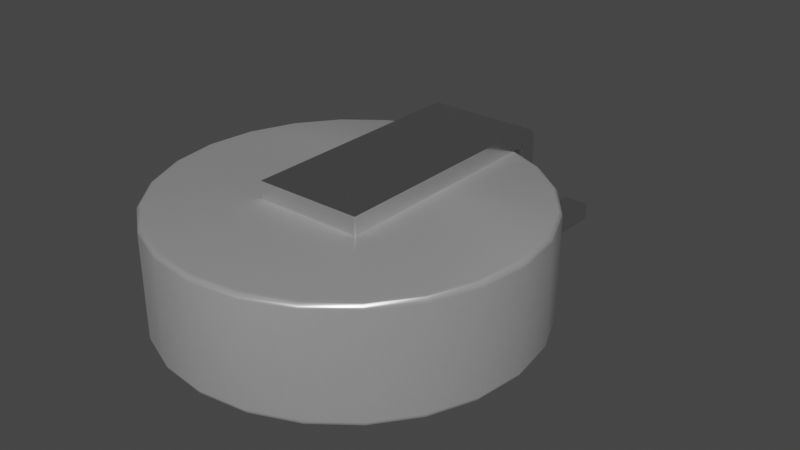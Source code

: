 # Source: MS621FE-FL11E.blend  (saved by Blender 4.1.24; exported with 4.5.12 LTS)
import bpy
from mathutils import Matrix  # noqa: F401  (used for matrix-valued properties, if any)

bpy.ops.wm.read_factory_settings(use_empty=True)
scene = bpy.context.scene
scene.name = 'Scene'

# ---- collections
col_ms621fe_fl11e = bpy.data.collections.new('MS621FE-FL11E'); scene.collection.children.link(col_ms621fe_fl11e)

# ---- materials (node trees are filled in below, after node groups)
mat_aluminum_lathed = bpy.data.materials.new('aluminum_lathed')
mat_aluminum_lathed.alpha_threshold = 0.0
mat_aluminum_lathed.use_transparent_shadow = False
mat_aluminum_lathed.preview_render_type = 'CUBE'
mat_aluminum_lathed.diffuse_color = (0.6, 0.6, 0.6, 1.0)
mat_aluminum_lathed.specular_color = (0.12, 0.12, 0.12)
mat_aluminum_lathed.roughness = 0.5
mat_metal_connector_2 = bpy.data.materials.new('metal_connector_2')
mat_metal_connector_2.alpha_threshold = 0.0
mat_metal_connector_2.use_transparent_shadow = False
mat_metal_connector_2.preview_render_type = 'CUBE'
mat_metal_connector_2.use_preview_world = True
mat_metal_connector_2.diffuse_color = (0.6, 0.6, 0.6, 1.0)
mat_metal_connector_2.specular_color = (0.12, 0.12, 0.12)
mat_metal_connector_2.roughness = 0.5

# ---- node groups
ng_metal_connector_light = bpy.data.node_groups.new('metal_connector_light', 'ShaderNodeTree')
_s = ng_metal_connector_light.interface.new_socket(name='Roughness', in_out='OUTPUT', socket_type='NodeSocketColor')
_s.default_value = (0.8, 0.8, 0.8, 1.0)
_s = ng_metal_connector_light.interface.new_socket(name='Normal', in_out='OUTPUT', socket_type='NodeSocketVector')
_s = ng_metal_connector_light.interface.new_socket(name='Scale', in_out='INPUT', socket_type='NodeSocketFloat')
_s.default_value = 1.0
_s = ng_metal_connector_light.interface.new_socket(name='Detail', in_out='INPUT', socket_type='NodeSocketFloat')
_s.default_value = 10.0
_s.min_value = 0.0
_s.max_value = 15.0
_s = ng_metal_connector_light.interface.new_socket(name='Distort 1', in_out='INPUT', socket_type='NodeSocketFloat')
_s.subtype = 'FACTOR'
_s.default_value = 0.4
_s.min_value = 0.0
_s.max_value = 1.0
_s = ng_metal_connector_light.interface.new_socket(name='Distort 2', in_out='INPUT', socket_type='NodeSocketFloat')
_s.subtype = 'FACTOR'
_s.default_value = 0.05
_s.min_value = 0.0
_s.max_value = 1.0
_s = ng_metal_connector_light.interface.new_socket(name='Roughness', in_out='INPUT', socket_type='NodeSocketFloat')
_s.default_value = 1.0
_s.min_value = 0.0
_s.max_value = 2.0
_s = ng_metal_connector_light.interface.new_socket(name='Bump Strength', in_out='INPUT', socket_type='NodeSocketFloat')
_s.subtype = 'FACTOR'
_s.default_value = 0.01
_s.min_value = 0.0
_s.max_value = 1.0
_s = ng_metal_connector_light.interface.new_socket(name='Brush Scale', in_out='INPUT', socket_type='NodeSocketFloat')
_s.default_value = 5.0
_s.min_value = 1.0
_s.max_value = 1000.0
_N = ng_metal_connector_light.nodes; _L = ng_metal_connector_light.links
n0 = _N.new('NodeGroupOutput'); n0.name = 'Group Output'; n0.location = (2469, 516)
n1 = _N.new('NodeGroupInput'); n1.name = 'Group Input'; n1.location = (-1667, 474)
n1.label = 'Shader'
n2 = _N.new('ShaderNodeTexNoise'); n2.name = 'Noise Texture'; n2.location = (374, 219)
n2.inputs[2].default_value = 3.0
n2.inputs[4].default_value = 1.0
n3 = _N.new('ShaderNodeMapping'); n3.name = 'Mapping'; n3.location = (-797, -188)
n4 = _N.new('ShaderNodeTexCoord'); n4.name = 'Texture Coordinate'; n4.location = (-977, -188)
n5 = _N.new('ShaderNodeTexNoise'); n5.name = 'Noise Texture.001'; n5.location = (81, -40)
n5.inputs[2].default_value = 4.0
n6 = _N.new('ShaderNodeTexVoronoi'); n6.name = 'Voronoi Texture'; n6.location = (-373, -406)
n6.inputs[2].default_value = 1.0
n7 = _N.new('ShaderNodeMix'); n7.name = 'Mix.001'; n7.location = (-181, -172)
n7.data_type = 'RGBA'
n7.blend_type = 'LINEAR_LIGHT'
n8 = _N.new('ShaderNodeValToRGB'); n8.name = 'Color Ramp'; n8.location = (977, 533)
while len(n8.color_ramp.elements) > 1: n8.color_ramp.elements.remove(n8.color_ramp.elements[-1])
n8.color_ramp.elements[0].position = 0.3773; n8.color_ramp.elements[0].color = (0.0, 0.0, 0.0, 1.0)
_e = n8.color_ramp.elements.new(0.6409); _e.color = (0.3185, 0.3185, 0.3185, 1.0)
n9 = _N.new('ShaderNodeBump'); n9.name = 'Bump'; n9.location = (1883, 306)
n9.inputs[1].default_value = 1.0
n9.inputs[2].default_value = 1.0
n10 = _N.new('ShaderNodeHueSaturation'); n10.name = 'Hue/Saturation/Value'; n10.location = (2024, 559)
n11 = _N.new('ShaderNodeMix'); n11.name = 'Mix.003'; n11.location = (1579, 829)
n11.data_type = 'RGBA'
n12 = _N.new('ShaderNodeTexNoise'); n12.name = 'Noise Texture.003'; n12.location = (400, -55)
n12.inputs[8].default_value = 5.0
n13 = _N.new('ShaderNodeMapping'); n13.name = 'Mapping.002'; n13.location = (210, -51)
n13.inputs[2].default_value = (0.0, 0.0, 1.571)
n13.inputs[3].default_value = (80.0, 1.0, 1.0)
n14 = _N.new('ShaderNodeTexCoord'); n14.name = 'Texture Coordinate.002'; n14.location = (30, -51)
n15 = _N.new('ShaderNodeValToRGB'); n15.name = 'Color Ramp.002'; n15.location = (739, -40)
while len(n15.color_ramp.elements) > 1: n15.color_ramp.elements.remove(n15.color_ramp.elements[-1])
n15.color_ramp.elements[0].position = 0.25; n15.color_ramp.elements[0].color = (0.1274, 0.1274, 0.1274, 1.0)
_e = n15.color_ramp.elements.new(0.75); _e.color = (0.3515, 0.3515, 0.3515, 1.0)
n16 = _N.new('NodeFrame'); n16.name = 'Frame.001'; n16.location = (-814, 1053)
n16.label = 'Brushing'
n16.width = 1009
n12.parent = n16
n13.parent = n16
n14.parent = n16
n15.parent = n16
_L.new(n3.outputs[0], n6.inputs[0])
_L.new(n7.outputs[2], n5.inputs[0])
_L.new(n2.outputs[1], n8.inputs[0])
_L.new(n3.outputs[0], n7.inputs[6])
_L.new(n6.outputs[0], n7.inputs[7])
_L.new(n1.outputs[0], n3.inputs[3])
_L.new(n1.outputs[1], n2.inputs[3])
_L.new(n1.outputs[1], n5.inputs[3])
_L.new(n1.outputs[1], n6.inputs[3])
_L.new(n1.outputs[2], n7.inputs[0])
_L.new(n1.outputs[4], n10.inputs[2])
_L.new(n1.outputs[5], n9.inputs[0])
_L.new(n2.outputs[1], n9.inputs[3])
_L.new(n10.outputs[0], n0.inputs[0])
_L.new(n4.outputs[2], n3.inputs[0])
_L.new(n11.outputs[2], n10.inputs[4])
_L.new(n13.outputs[0], n12.inputs[0])
_L.new(n14.outputs[2], n13.inputs[0])
_L.new(n12.outputs[0], n15.inputs[0])
_L.new(n15.outputs[0], n11.inputs[6])
_L.new(n8.outputs[0], n11.inputs[7])
_L.new(n1.outputs[6], n12.inputs[2])
_L.new(n9.outputs[0], n0.inputs[1])
_L.new(n5.outputs[1], n2.inputs[0])
n0.is_active_output = True

# ---- material node trees
mat_aluminum_lathed.use_nodes = True; mat_aluminum_lathed.node_tree.nodes.clear()
_N = mat_aluminum_lathed.node_tree.nodes; _L = mat_aluminum_lathed.node_tree.links
n0 = _N.new('ShaderNodeOutputMaterial'); n0.name = 'Material Output'; n0.location = (311, 300)
n1 = _N.new('ShaderNodeMapping'); n1.name = 'Mapping'; n1.location = (-765, 243)
n1.inputs[3].default_value = (120.4, 1.0, 1.0)
n2 = _N.new('ShaderNodeTexNoise'); n2.name = 'Noise Texture'; n2.location = (-519, 157)
n2.inputs[2].default_value = 60.0
n2.inputs[3].default_value = 16.0
n2.inputs[4].default_value = 0.8542
n2.inputs[8].default_value = 4.0
n3 = _N.new('ShaderNodeTexCoord'); n3.name = 'Texture Coordinate'; n3.location = (-940, 256)
n4 = _N.new('ShaderNodeValToRGB'); n4.name = 'ColorRamp'; n4.location = (-322, 228)
while len(n4.color_ramp.elements) > 1: n4.color_ramp.elements.remove(n4.color_ramp.elements[-1])
n4.color_ramp.elements[0].position = 0.05909; n4.color_ramp.elements[0].color = (0.0, 0.0, 0.0, 1.0)
_e = n4.color_ramp.elements.new(0.6); _e.color = (1.0, 1.0, 1.0, 1.0)
n5 = _N.new('ShaderNodeBsdfPrincipled'); n5.name = 'Principled BSDF'; n5.location = (36, 293)
n5.distribution = 'GGX'
n5.subsurface_method = 'BURLEY'
n5.inputs[1].default_value = 0.6955
n5.inputs[2].default_value = 0.2841
n5.inputs[3].default_value = 1.45
n5.inputs[13].default_value = 0.7841
n5.inputs[15].default_value = 0.6386
n5.inputs[16].default_value = 0.1205
n5.inputs[20].default_value = 0.0
n5.inputs[27].default_value = (0.0, 0.0, 0.0, 1.0)
n5.inputs[28].default_value = 1.0
_L.new(n5.outputs[0], n0.inputs[0])
_L.new(n1.outputs[0], n2.inputs[0])
_L.new(n2.outputs[1], n4.inputs[0])
_L.new(n4.outputs[0], n5.inputs[0])
_L.new(n3.outputs[2], n1.inputs[0])
n0.is_active_output = True
mat_metal_connector_2.use_nodes = True; mat_metal_connector_2.node_tree.nodes.clear()
_N = mat_metal_connector_2.node_tree.nodes; _L = mat_metal_connector_2.node_tree.links
n0 = _N.new('ShaderNodeOutputMaterial'); n0.name = 'Material Output'; n0.location = (1654, 364)
n1 = _N.new('ShaderNodeGroup'); n1.name = 'Group'; n1.location = (689, 217)
n1.width = 229
n1.node_tree = ng_metal_connector_light
n1.inputs[0].default_value = 10.0
n1.inputs[1].default_value = 10.0
n1.inputs[2].default_value = 0.2
n1.inputs[3].default_value = 0.01
n1.inputs[4].default_value = 1.0
n1.inputs[5].default_value = 0.025
n1.inputs[6].default_value = 10.0
n2 = _N.new('ShaderNodeBsdfPrincipled'); n2.name = 'Principled BSDF'; n2.location = (1098, 282)
n2.inputs[0].default_value = (0.8024, 0.8024, 0.8024, 1.0)
n2.inputs[1].default_value = 1.0
_L.new(n1.outputs[0], n2.inputs[2])
_L.new(n1.outputs[1], n2.inputs[5])
_L.new(n2.outputs[0], n0.inputs[0])
n0.is_active_output = True

# ---- world
world_world = bpy.data.worlds.new('World'); scene.world = world_world
world_world.use_nodes = True; world_world.node_tree.nodes.clear()
_N = world_world.node_tree.nodes; _L = world_world.node_tree.links
n0 = _N.new('ShaderNodeOutputWorld'); n0.name = 'World Output'; n0.location = (300, 300)
n1 = _N.new('ShaderNodeBackground'); n1.name = 'Background'; n1.location = (10, 300)
n1.inputs[0].default_value = (0.05088, 0.05088, 0.05088, 1.0)
_L.new(n1.outputs[0], n0.inputs[0])
n0.is_active_output = True
world_world.color = (0.05088, 0.05088, 0.05088)
world_world.use_sun_shadow = False
world_world.sun_shadow_jitter_overblur = 0.0

# ---- meshes
me_ms621fe_fl11e = bpy.data.meshes.new('MS621FE-FL11E')
me_ms621fe_fl11e.from_pydata([(-0.9766, 2.556, 2.375), (0.5234, 2.556, 3.576e-07), (-0.4766, 2.556, 2.384e-07), (0.5234, 4.656, 0.325), (0.5234, 2.556, 0.325), (-0.4766, 4.656, 0.325), (1.023, 4.656, 1.192e-07), (-0.4766, 2.556, 0.325), (-0.9766, 4.656, 0.325), (1.023, 4.656, 0.325), (1.023, 2.556, 0.325), (-0.9766, 2.513, 2.538), (-0.9766, 2.394, 2.656), (1.023, 2.461, 2.605), (1.023, 2.513, 2.538), (-0.9766, 2.545, 2.459), (-0.9766, 2.461, 2.605), (-0.9766, 2.315, 2.689), (-0.9766, 2.556, 0.325), (-0.9766, 4.656, 0.0), (-0.9766, -2.244, 5.96e-07), (-0.9766, -2.244, 2.375), (-0.9766, -2.244, 2.7), (-0.9766, 2.231, 2.7), (1.023, 2.231, 2.375), (-0.9766, 2.231, 2.375), (-0.9766, 2.231, 0.325), (1.023, 2.231, 0.325), (-0.9766, -2.244, 0.325), (1.023, -2.244, 0.325), (1.023, -2.244, 7.153e-07), (1.023, 2.231, 2.7), (1.023, 2.315, 2.689), (1.023, 2.394, 2.656), (1.023, 2.545, 2.459), (1.023, 2.556, 2.375), (1.023, -2.244, 2.7), (1.023, -2.244, 2.375), (0.5234, 4.656, 1.192e-07), (-0.4766, 4.656, 0.0), (0.8775, -4.431, 0.325), (2.357, -3.577, 0.325), (3.361, -1.244, 0.3334), (2.428, -3.648, 0.425), (1.723, -4.188, 0.425), (-2.921, -2.944, 0.425), (-3.261, -2.124, 0.425), (-3.261, -0.3637, 0.425), (-2.921, 0.4563, 0.425), (-1.677, 1.701, 0.425), (1.723, 1.701, 0.425), (2.428, 1.16, 0.425), (2.968, 0.4563, 0.425), (3.308, -0.3637, 0.425), (3.323, -1.244, 0.325), (3.402, -1.244, 0.3646), (3.42, -1.244, 0.3991), (2.357, 1.09, 0.325), (1.673, 1.614, 0.325), (0.8775, 1.944, 0.325), (-2.31, 1.09, 0.325), (-3.277, -1.244, 0.325), (-2.834, -2.894, 0.325), (3.304, -2.123, 0.3991), (3.279, -2.116, 0.3543), (3.236, -2.104, 0.3284), (2.965, -2.942, 0.3991), (2.943, -2.929, 0.3543), (2.904, -2.907, 0.3284), (2.425, -3.645, 0.3991), (2.407, -3.627, 0.3543), (2.375, -3.595, 0.3284), (1.722, -4.185, 0.3991), (1.709, -4.163, 0.3543), (1.686, -4.124, 0.3284), (0.9025, -4.525, 0.3991), (0.8958, -4.5, 0.3543), (0.8842, -4.456, 0.3284), (0.02342, -4.64, 0.3991), (0.02342, -4.614, 0.3543), (0.02342, -4.57, 0.3284), (-0.8557, -4.525, 0.3991), (-0.849, -4.5, 0.3543), (-0.8374, -4.456, 0.3284), (-1.675, -4.185, 0.3991), (-1.662, -4.163, 0.3543), (-1.64, -4.124, 0.3284), (-2.378, -3.645, 0.3991), (-2.36, -3.627, 0.3543), (-2.328, -3.595, 0.3284), (-2.918, -2.942, 0.3991), (-2.896, -2.929, 0.3543), (-2.857, -2.907, 0.3284), (-3.257, -2.123, 0.3991), (-3.232, -2.116, 0.3543), (-3.189, -2.104, 0.3284), (-3.373, -1.244, 0.3991), (-3.347, -1.244, 0.3543), (-3.302, -1.244, 0.3284), (-3.257, -0.3646, 0.3991), (-3.232, -0.3713, 0.3543), (-3.189, -0.3829, 0.3284), (-2.918, 0.4546, 0.3991), (-2.896, 0.4417, 0.3543), (-2.857, 0.4192, 0.3284), (-2.378, 1.158, 0.3991), (-2.36, 1.14, 0.3543), (-2.328, 1.108, 0.3284), (-1.675, 1.698, 0.3991), (-1.662, 1.675, 0.3543), (-1.64, 1.637, 0.3284), (-0.8557, 2.037, 0.3991), (-0.849, 2.012, 0.3543), (-0.8374, 1.969, 0.3284), (0.02342, 2.153, 0.3991), (0.02342, 2.127, 0.3543), (0.02342, 2.082, 0.3284), (0.9025, 2.037, 0.3991), (0.8958, 2.012, 0.3543), (0.8842, 1.969, 0.3284), (1.722, 1.698, 0.3991), (1.709, 1.675, 0.3543), (1.686, 1.637, 0.3284), (2.425, 1.158, 0.3991), (2.407, 1.14, 0.3543), (2.375, 1.108, 0.3284), (2.965, 0.4546, 0.3991), (2.943, 0.4417, 0.3543), (2.904, 0.4192, 0.3284), (3.304, -0.3646, 0.3991), (3.279, -0.3713, 0.3543), (3.236, -0.3829, 0.3284), (-0.8566, -4.528, 0.425), (-1.677, -4.188, 0.425), (-2.381, -3.648, 0.425), (-3.377, -1.244, 0.425), (-2.381, 1.16, 0.425), (-0.8566, 2.04, 0.425), (0.02342, 2.156, 0.425), (0.9034, 2.04, 0.425), (3.423, -1.244, 0.425), (3.308, -0.3637, 2.275), (0.9034, 2.04, 2.275), (-1.677, 1.701, 2.275), (-3.261, -0.3637, 2.275), (-3.261, -2.124, 2.275), (-2.921, -2.944, 2.275), (-1.677, -4.188, 2.275), (-0.8566, -4.528, 2.275), (2.428, -3.648, 2.275), (0.02342, -4.644, 0.425), (3.308, -2.124, 0.425), (2.968, -2.944, 0.425), (0.9034, -4.528, 0.425), (0.02342, -4.544, 0.325), (1.673, -4.102, 0.325), (2.881, -2.894, 0.325), (3.211, -2.098, 0.325), (3.211, -0.3896, 0.325), (2.881, 0.4063, 0.325), (0.02342, 2.056, 0.325), (-0.8307, 1.944, 0.325), (-1.627, 1.614, 0.325), (-2.834, 0.4063, 0.325), (-3.164, -0.3896, 0.325), (-3.164, -2.098, 0.325), (-2.31, -3.577, 0.325), (-1.627, -4.102, 0.325), (-0.8307, -4.431, 0.325), (2.968, 0.4563, 2.275), (2.428, 1.16, 2.275), (1.723, 1.701, 2.275), (0.02342, 2.156, 2.275), (-0.8566, 2.04, 2.275), (-2.381, 1.16, 2.275), (-2.921, 0.4563, 2.275), (-3.377, -1.244, 2.275), (-2.381, -3.648, 2.275), (0.02342, -4.644, 2.275), (0.9034, -4.528, 2.275), (1.723, -4.188, 2.275), (2.968, -2.944, 2.275), (3.308, -2.124, 2.275), (3.423, -1.244, 2.275), (3.42, -1.244, 2.301), (3.384, -1.244, 2.354), (3.336, -1.244, 2.373), (2.881, -2.894, 2.375), (2.357, -3.577, 2.375), (0.8775, -4.431, 2.375), (0.02342, -4.544, 2.375), (-0.8307, -4.431, 2.375), (-1.627, -4.102, 2.375), (-2.31, -3.577, 2.375), (-3.164, -2.098, 2.375), (-3.277, -1.244, 2.375), (-0.8307, 1.944, 2.375), (0.8775, 1.944, 2.375), (2.357, 1.09, 2.375), (2.881, 0.4063, 2.375), (3.41, -1.244, 2.325), (3.259, -2.111, 2.362), (3.295, -2.12, 2.325), (3.304, -2.123, 2.301), (2.925, -2.919, 2.362), (2.956, -2.937, 2.325), (2.965, -2.942, 2.301), (2.392, -3.613, 2.362), (2.418, -3.638, 2.325), (2.425, -3.645, 2.301), (1.698, -4.145, 2.362), (1.717, -4.177, 2.325), (1.722, -4.185, 2.301), (0.8905, -4.48, 2.362), (0.8999, -4.515, 2.325), (0.9025, -4.525, 2.301), (0.02342, -4.594, 2.362), (0.02342, -4.63, 2.325), (0.02342, -4.64, 2.301), (-0.8436, -4.48, 2.362), (-0.8531, -4.515, 2.325), (-0.8557, -4.525, 2.301), (-1.652, -4.145, 2.362), (-1.67, -4.177, 2.325), (-1.675, -4.185, 2.301), (-2.345, -3.613, 2.362), (-2.371, -3.638, 2.325), (-2.378, -3.645, 2.301), (-2.878, -2.919, 2.362), (-2.909, -2.937, 2.325), (-2.918, -2.942, 2.301), (-3.212, -2.111, 2.362), (-3.248, -2.12, 2.325), (-3.257, -2.123, 2.301), (-3.327, -1.244, 2.362), (-3.363, -1.244, 2.325), (-3.373, -1.244, 2.301), (-3.212, -0.3767, 2.362), (-3.248, -0.3672, 2.325), (-3.257, -0.3646, 2.301), (-2.878, 0.4313, 2.362), (-2.909, 0.4496, 2.325), (-2.918, 0.4546, 2.301), (-2.345, 1.125, 2.362), (-2.371, 1.151, 2.325), (-2.378, 1.158, 2.301), (-1.652, 1.657, 2.362), (-1.67, 1.689, 2.325), (-1.675, 1.698, 2.301), (-0.8436, 1.992, 2.362), (-0.8531, 2.028, 2.325), (-0.8557, 2.037, 2.301), (0.02342, 2.106, 2.362), (0.02342, 2.143, 2.325), (0.02342, 2.153, 2.301), (0.8905, 1.992, 2.362), (0.8999, 2.028, 2.325), (0.9025, 2.037, 2.301), (1.698, 1.657, 2.362), (1.717, 1.689, 2.325), (1.722, 1.698, 2.301), (2.392, 1.125, 2.362), (2.418, 1.151, 2.325), (2.425, 1.158, 2.301), (2.925, 0.4313, 2.362), (2.956, 0.4496, 2.325), (2.965, 0.4546, 2.301), (3.259, -0.3767, 2.362), (3.295, -0.3672, 2.325), (3.304, -0.3646, 2.301), (3.211, -2.098, 2.375), (1.673, -4.102, 2.375), (-2.834, -2.894, 2.375), (-3.164, -0.3896, 2.375), (-2.834, 0.4063, 2.375), (-2.31, 1.09, 2.375), (-1.627, 1.614, 2.375), (0.02342, 2.056, 2.375), (1.673, 1.614, 2.375), (3.211, -0.3896, 2.375)], [], [(76, 79, 80, 77), (101, 164, 61, 98), (7, 18, 0, 35, 10, 4, 1, 2), (74, 155, 41, 71), (58, 122, 125, 57), (71, 68, 67, 70), (208, 205, 204, 207), (3, 9, 6, 38), (0, 15, 34, 35), (39, 5, 7, 2), (255, 252, 277, 197), (26, 27, 24, 25), (11, 16, 13, 14), (180, 212, 215, 179), (262, 259, 258, 261), (213, 216, 217, 214), (77, 74, 73, 76), (23, 17, 12, 16, 11, 15, 0, 18, 8, 19, 20, 28, 26, 25, 21, 22), (205, 208, 209, 206), (212, 209, 208, 211), (95, 92, 91, 94), (27, 26, 28, 29), (33, 32, 31, 36, 37, 24, 27, 29, 30, 6, 9, 10, 35, 34, 14, 13), (265, 268, 269, 266), (225, 228, 229, 226), (115, 112, 111, 114), (20, 30, 29, 28), (20, 19, 39, 2, 1, 38, 6, 30), (237, 240, 241, 238), (241, 244, 245, 242), (268, 267, 185, 200), (82, 85, 86, 83), (186, 270, 201, 185), (117, 114, 138, 139), (78, 75, 153, 150), (207, 204, 187, 188), (69, 72, 73, 70), (228, 225, 193, 272), (82, 79, 78, 81), (192, 193, 225, 222), (8, 5, 39, 19), (120, 117, 139, 50), (243, 246, 247, 244), (253, 256, 257, 254), (43, 152, 181, 149), (269, 184, 183, 141), (75, 78, 79, 76), (145, 233, 236, 176), (25, 24, 37, 21), (214, 211, 210, 213), (172, 142, 139, 138), (235, 232, 231, 234), (4, 10, 9, 3), (54, 42, 65, 157), (249, 252, 253, 250), (17, 23, 31, 32), (183, 184, 203, 182), (239, 236, 235, 238), (244, 241, 240, 243), (219, 216, 190, 191), (96, 99, 100, 97), (110, 162, 60, 107), (64, 67, 68, 65), (134, 45, 90, 87), (214, 217, 218, 215), (66, 63, 151, 152), (160, 116, 119, 59), (54, 158, 131, 42), (252, 249, 196, 277), (99, 96, 135, 47), (109, 112, 113, 110), (123, 120, 50, 51), (75, 72, 44, 153), (203, 184, 200, 202), (74, 71, 70, 73), (104, 163, 164, 101), (49, 136, 174, 143), (92, 62, 166, 89), (266, 263, 262, 265), (220, 217, 216, 219), (98, 95, 94, 97), (221, 218, 217, 220), (170, 169, 52, 51), (87, 84, 133, 134), (129, 126, 52, 53), (226, 223, 222, 225), (81, 78, 150, 132), (126, 123, 51, 52), (89, 86, 85, 88), (232, 229, 228, 231), (84, 81, 132, 133), (105, 108, 109, 106), (259, 256, 255, 258), (173, 251, 254, 172), (118, 121, 122, 119), (142, 257, 260, 171), (223, 220, 219, 222), (140, 56, 129, 53), (114, 111, 137, 138), (174, 245, 248, 143), (48, 47, 144, 175), (102, 99, 47, 48), (98, 61, 165, 95), (183, 182, 151, 140), (182, 181, 152, 151), (137, 49, 143, 173), (97, 94, 93, 96), (111, 108, 49, 137), (261, 258, 278, 198), (162, 110, 113, 161), (199, 279, 267, 264), (64, 55, 56, 63), (119, 116, 115, 118), (65, 42, 55, 64), (107, 60, 163, 104), (94, 91, 90, 93), (12, 17, 32, 33), (76, 73, 72, 75), (40, 77, 80, 154), (266, 169, 170, 263), (45, 134, 177, 146), (254, 251, 250, 253), (178, 148, 132, 150), (242, 239, 238, 241), (194, 195, 234, 231), (44, 43, 149, 180), (167, 86, 89, 166), (180, 179, 153, 44), (258, 255, 197, 278), (212, 180, 149, 209), (154, 80, 83, 168), (148, 221, 224, 147), (136, 48, 175, 174), (124, 121, 120, 123), (86, 167, 168, 83), (150, 153, 179, 178), (202, 205, 206, 203), (246, 249, 250, 247), (112, 115, 116, 113), (171, 170, 51, 50), (108, 105, 136, 49), (248, 245, 244, 247), (18, 7, 5, 8), (1, 4, 3, 38), (157, 156, 41, 155, 40, 154, 168, 167, 166, 62, 165, 61, 164, 163, 60, 162, 161, 160, 59, 58, 57, 159, 158, 54), (240, 237, 273, 274), (147, 224, 227, 177), (274, 275, 243, 240), (267, 279, 186, 185), (131, 130, 55, 42), (211, 214, 215, 212), (46, 135, 96, 93), (59, 119, 122, 58), (173, 172, 138, 137), (211, 208, 207, 210), (131, 158, 159, 128), (201, 204, 205, 202), (15, 11, 14, 34), (133, 132, 148, 147), (222, 219, 191, 192), (177, 227, 230, 146), (36, 22, 21, 37), (143, 248, 251, 173), (142, 171, 50, 139), (92, 89, 88, 91), (118, 115, 114, 117), (99, 102, 103, 100), (210, 207, 188, 271), (22, 36, 31, 23), (156, 68, 71, 41), (97, 100, 101, 98), (112, 109, 108, 111), (100, 103, 104, 101), (256, 259, 260, 257), (216, 213, 189, 190), (130, 127, 126, 129), (179, 215, 218, 178), (249, 246, 276, 196), (47, 135, 176, 144), (213, 210, 271, 189), (220, 223, 224, 221), (91, 88, 87, 90), (103, 106, 107, 104), (79, 82, 83, 80), (246, 243, 275, 276), (223, 226, 227, 224), (128, 125, 124, 127), (140, 151, 63, 56), (117, 120, 121, 118), (93, 90, 45, 46), (252, 255, 256, 253), (70, 67, 66, 69), (84, 87, 88, 85), (232, 235, 236, 233), (116, 160, 161, 113), (176, 236, 239, 144), (95, 165, 62, 92), (46, 45, 146, 145), (127, 130, 131, 128), (263, 260, 259, 262), (233, 230, 229, 232), (233, 145, 146, 230), (157, 65, 68, 156), (67, 64, 63, 66), (144, 239, 242, 175), (155, 74, 77, 40), (125, 122, 121, 124), (178, 218, 221, 148), (85, 82, 81, 84), (264, 261, 198, 199), (69, 66, 152, 43), (72, 69, 43, 44), (263, 170, 171, 260), (238, 235, 234, 237), (230, 227, 226, 229), (206, 181, 182, 203), (135, 46, 145, 176), (53, 52, 169, 141), (16, 12, 33, 13), (105, 102, 48, 136), (231, 228, 272, 194), (268, 265, 264, 267), (134, 133, 147, 177), (175, 242, 245, 174), (172, 254, 257, 142), (128, 159, 57, 125), (261, 264, 265, 262), (209, 149, 181, 206), (204, 201, 270, 187), (185, 201, 202, 200), (127, 124, 123, 126), (195, 273, 237, 234), (247, 250, 251, 248), (189, 271, 188, 187, 270, 186, 279, 199, 198, 278, 197, 277, 196, 276, 275, 274, 273, 195, 194, 272, 193, 192, 191, 190), (140, 53, 141, 183), (269, 268, 200, 184), (169, 266, 269, 141), (110, 107, 106, 109), (102, 105, 106, 103), (130, 129, 56, 55)])
me_ms621fe_fl11e.polygons.foreach_set('use_smooth', [True] * 240)
me_ms621fe_fl11e.polygons.foreach_set('material_index', [0, 0, 1, 0, 0, 0, 0, 1, 1, 1, 0, 1, 1, 0, 0, 0, 0, 1, 0, 0, 0, 1, 1, 0, 0, 0, 1, 1, 0, 0, 0, 0, 0, 0, 0, 0, 0, 0, 0, 0, 1, 0, 0, 0, 0, 0, 0, 0, 1, 0, 0, 0, 1, 0, 0, 1, 0, 0, 0, 0, 0, 0, 0, 0, 0, 0, 0, 0, 0, 0, 0, 0, 0, 0, 0, 0, 0, 0, 0, 0, 0, 0, 0, 0, 0, 0, 0, 0, 0, 0, 0, 0, 0, 0, 0, 0, 0, 0, 0, 0, 0, 0, 0, 0, 0, 0, 0, 0, 0, 0, 0, 0, 0, 0, 0, 0, 1, 0, 0, 0, 0, 0, 0, 0, 0, 0, 0, 0, 0, 0, 0, 0, 0, 0, 0, 0, 0, 0, 0, 0, 0, 0, 1, 1, 0, 0, 0, 0, 0, 0, 0, 0, 0, 0, 0, 0, 0, 1, 0, 0, 0, 1, 0, 0, 0, 0, 0, 0, 1, 0, 0, 0, 0, 0, 0, 0, 0, 0, 0, 0, 0, 0, 0, 0, 0, 0, 0, 0, 0, 0, 0, 0, 0, 0, 0, 0, 0, 0, 0, 0, 0, 0, 0, 0, 0, 0, 0, 0, 0, 0, 0, 0, 0, 0, 0, 0, 0, 0, 1, 0, 0, 0, 0, 0, 0, 0, 0, 0, 0, 0, 0, 0, 0, 0, 0, 0, 0, 0, 0, 0])
_k = set([(0, 15), (0, 18), (1, 2), (1, 4), (1, 38), (2, 7), (2, 39), (3, 4), (3, 9), (3, 38), (4, 10), (5, 7), (5, 8), (5, 39), (6, 9), (6, 30), (6, 38), (7, 18), (8, 18), (8, 19), (9, 10), (10, 35), (11, 15), (11, 16), (12, 16), (12, 17), (13, 14), (13, 33), (14, 34), (17, 23), (19, 20), (19, 39), (20, 28), (20, 30), (21, 22), (21, 25), (21, 37), (22, 23), (22, 36), (24, 25), (24, 27), (24, 37), (25, 26), (26, 27), (26, 28), (27, 29), (28, 29), (29, 30), (31, 32), (31, 36), (32, 33), (34, 35), (36, 37)])
me_ms621fe_fl11e.attributes.new('sharp_edge', 'BOOLEAN', 'EDGE').data.foreach_set('value', [ (min(e.vertices), max(e.vertices)) in _k for e in me_ms621fe_fl11e.edges])
_uv = me_ms621fe_fl11e.uv_layers.new(name='UVMap')
_uv.uv.foreach_set('vector', [0.619, 0.03077, 0.4944, 0.01436, 0.4944, 0.02076, 0.6174, 0.03695, 0.03538, 0.6189, 0.03895, 0.618, 0.02289, 0.496, 0.01919, 0.496, 0.2198, 0.6352, 0.1758, 0.6352, 0.1758, 0.8154, 0.3516, 0.8154, 0.3516, 0.6352, 0.3077, 0.6352, 0.3077, 0.6066, 0.2198, 0.6066, 0.732, 0.08443, 0.7301, 0.08763, 0.8278, 0.1626, 0.8304, 0.1599, 0.7301, 0.9043, 0.732, 0.9075, 0.8304, 0.832, 0.8278, 0.8294, 0.8304, 0.1599, 0.9059, 0.2584, 0.9115, 0.2552, 0.8349, 0.1554, 0.8365, 0.1538, 0.9134, 0.254, 0.9089, 0.2566, 0.8328, 0.1575, 0.4088, 0.8308, 0.4088, 0.7868, 0.3802, 0.7868, 0.3802, 0.8308, 0.1758, 0.8154, 0.1758, 0.8228, 0.3516, 0.8228, 0.3516, 0.8154, 0.6154, 0.6066, 0.644, 0.6066, 0.644, 0.7912, 0.6154, 0.7912, 0.6183, 0.9583, 0.4944, 0.9746, 0.4944, 0.9675, 0.6164, 0.9514, 0.3516, 0.6066, 0.5275, 0.6066, 0.5275, 0.7868, 0.3516, 0.7868, 0.1758, 0.8297, 0.1758, 0.8356, 0.3516, 0.8356, 0.3516, 0.8297, 0.7373, 0.07525, 0.737, 0.07568, 0.62, 0.02719, 0.6201, 0.02672, 0.8365, 0.8381, 0.7363, 0.915, 0.7337, 0.9105, 0.8328, 0.8344, 0.6183, 0.03362, 0.4944, 0.01732, 0.4944, 0.01209, 0.6196, 0.02857, 0.6174, 0.03695, 0.732, 0.08443, 0.7352, 0.07888, 0.619, 0.03077, 0.2374, 0.2132, 0.2364, 0.2058, 0.2335, 0.1989, 0.229, 0.193, 0.2231, 0.1884, 0.2162, 0.1856, 0.2088, 0.1846, 0.02857, 0.1846, 0.02857, -1.249e-09, 1.808e-08, -7.902e-16, 8.075e-08, 0.6066, 0.02857, 0.6066, 0.02857, 0.2132, 0.2088, 0.2132, 0.2088, 0.6066, 0.2374, 0.6066, 0.9134, 0.254, 0.8365, 0.1538, 0.8375, 0.1528, 0.9147, 0.2533, 0.737, 0.07568, 0.8375, 0.1528, 0.8365, 0.1538, 0.7363, 0.07691, 0.03538, 0.373, 0.08285, 0.2584, 0.07731, 0.2552, 0.02919, 0.3713, 0.8264, 0.807, 0.6505, 0.807, 0.6505, 0.4136, 0.8264, 0.4136, 0.4709, 0.1989, 0.4738, 0.2058, 0.4747, 0.2132, 0.4747, 0.6066, 0.4462, 0.6066, 0.4462, 0.2132, 0.2659, 0.2132, 0.2659, 0.6066, 0.2374, 0.6066, 0.2374, -1.038e-08, 0.2659, -1.162e-08, 0.2659, 0.1846, 0.4462, 0.1846, 0.4535, 0.1856, 0.4604, 0.1884, 0.4664, 0.193, 0.9134, 0.7379, 0.9618, 0.6212, 0.9632, 0.6216, 0.9147, 0.7386, 0.1559, 0.1575, 0.07987, 0.2566, 0.07534, 0.254, 0.1522, 0.1538, 0.4944, 0.9776, 0.3697, 0.9612, 0.3688, 0.9647, 0.4944, 0.9813, 0.8549, 0.1846, 0.8549, 0.3604, 0.8264, 0.3604, 0.8264, 0.1846, 0.4747, 0.0, 0.4747, 0.6066, 0.5187, 0.6066, 0.5187, 0.422, 0.6066, 0.422, 0.6066, 0.6066, 0.6505, 0.6066, 0.6505, 3.616e-08, 0.03205, 0.6198, 0.07987, 0.7353, 0.07534, 0.7379, 0.027, 0.6212, 0.07534, 0.7379, 0.1522, 0.8381, 0.1512, 0.8391, 0.0741, 0.7386, 0.9618, 0.6212, 0.9567, 0.6198, 0.9745, 0.496, 0.9783, 0.496, 0.3697, 0.03077, 0.2536, 0.07888, 0.2568, 0.08443, 0.3714, 0.03695, 0.9677, 0.496, 0.9498, 0.3739, 0.9567, 0.3721, 0.9745, 0.496, 0.62, 0.9647, 0.4944, 0.9813, 0.4944, 0.9817, 0.6201, 0.9652, 0.4944, 0.01066, 0.62, 0.02719, 0.6201, 0.02672, 0.4944, 0.01017, 0.8328, 0.1575, 0.9089, 0.2566, 0.9027, 0.2602, 0.8278, 0.1626, 0.8375, 0.1528, 0.737, 0.07568, 0.7352, 0.07888, 0.8349, 0.1554, 0.07987, 0.2566, 0.1559, 0.1575, 0.161, 0.1626, 0.08605, 0.2602, 0.3697, 0.03077, 0.4944, 0.01436, 0.4944, 0.01066, 0.3688, 0.02719, 0.2586, 0.08763, 0.161, 0.1626, 0.1559, 0.1575, 0.2551, 0.08144, 0.3802, 0.8308, 0.3802, 0.7868, 0.3516, 0.7868, 0.3516, 0.8308, 0.737, 0.9162, 0.62, 0.9647, 0.6201, 0.9652, 0.7373, 0.9167, 0.1559, 0.8344, 0.2551, 0.9105, 0.2524, 0.915, 0.1522, 0.8381, 0.4944, 0.9798, 0.6196, 0.9633, 0.62, 0.9647, 0.4944, 0.9813, 0.8139, 0.1764, 0.8858, 0.27, 0.9151, 0.2531, 0.8379, 0.1525, 0.9632, 0.6216, 0.9797, 0.496, 0.9802, 0.496, 0.9636, 0.6217, 0.62, 0.02719, 0.4944, 0.01066, 0.4944, 0.01436, 0.619, 0.03077, 0.02515, 0.3702, 0.02562, 0.3704, 0.009085, 0.496, 0.008598, 0.496, 1.808e-08, 1.0, 0.1758, 1.0, 0.1758, 0.6066, 9.039e-08, 0.6066, 0.6196, 0.02857, 0.7363, 0.07691, 0.7337, 0.08144, 0.6183, 0.03362, 0.4944, 0.9817, 0.6201, 0.9652, 0.6114, 0.9325, 0.4944, 0.9479, 0.01051, 0.496, 0.027, 0.3707, 0.03205, 0.3721, 0.01574, 0.496, 0.5275, 0.6066, 0.5714, 0.6066, 0.5714, 0.7912, 0.5275, 0.7912, 0.9659, 0.496, 0.9713, 0.496, 0.9534, 0.373, 0.9498, 0.3739, 0.3705, 0.9583, 0.4944, 0.9746, 0.4944, 0.9798, 0.3692, 0.9633, 0.6505, 0.4008, 0.6505, 0.3934, 0.8264, 0.3934, 0.8264, 0.4008, 0.9802, 0.496, 0.9797, 0.496, 0.9632, 0.3704, 0.9636, 0.3702, 0.02562, 0.6216, 0.009085, 0.496, 0.01051, 0.496, 0.027, 0.6212, 0.1522, 0.8381, 0.07534, 0.7379, 0.07987, 0.7353, 0.1559, 0.8344, 0.3705, 0.03362, 0.4944, 0.01732, 0.4944, 0.02446, 0.3724, 0.04052, 0.009085, 0.496, 0.02562, 0.6216, 0.02919, 0.6206, 0.01278, 0.496, 0.2568, 0.9075, 0.2586, 0.9043, 0.161, 0.8294, 0.1584, 0.832, 0.9596, 0.3713, 0.9115, 0.2552, 0.9059, 0.2584, 0.9534, 0.373, 0.1509, 0.1525, 0.07368, 0.2531, 0.0741, 0.2533, 0.1512, 0.1528, 0.6196, 0.02857, 0.4944, 0.01209, 0.4944, 0.01066, 0.62, 0.02719, 0.9147, 0.2533, 0.9632, 0.3704, 0.9636, 0.3702, 0.9151, 0.2531, 0.4944, 0.9675, 0.4944, 0.9712, 0.6174, 0.955, 0.6164, 0.9514, 0.9659, 0.496, 0.9498, 0.618, 0.9534, 0.6189, 0.9713, 0.496, 0.4944, 0.9746, 0.3705, 0.9583, 0.3724, 0.9514, 0.4944, 0.9675, 0.02562, 0.6216, 0.009085, 0.496, 0.008598, 0.496, 0.02515, 0.6217, 0.2536, 0.913, 0.3697, 0.9612, 0.3714, 0.955, 0.2568, 0.9075, 0.8375, 0.8391, 0.737, 0.9162, 0.7373, 0.9167, 0.8379, 0.8395, 0.62, 0.02719, 0.737, 0.07568, 0.7373, 0.07525, 0.6201, 0.02672, 0.9632, 0.3704, 0.9797, 0.496, 0.9783, 0.496, 0.9618, 0.3707, 0.732, 0.08443, 0.8304, 0.1599, 0.8349, 0.1554, 0.7352, 0.07888, 0.08285, 0.7336, 0.08605, 0.7317, 0.03895, 0.618, 0.03538, 0.6189, 0.2684, 0.8873, 0.1748, 0.8155, 0.1509, 0.8395, 0.2515, 0.9167, 0.08285, 0.2584, 0.08605, 0.2602, 0.161, 0.1626, 0.1584, 0.1599, 0.9147, 0.7386, 0.8375, 0.8391, 0.8365, 0.8381, 0.9134, 0.7379, 0.3692, 0.02857, 0.4944, 0.01209, 0.4944, 0.01732, 0.3705, 0.03362, 0.01919, 0.496, 0.03538, 0.373, 0.02919, 0.3713, 0.01278, 0.496, 0.3688, 0.02719, 0.4944, 0.01066, 0.4944, 0.01209, 0.3692, 0.02857, 0.8379, 0.8395, 0.9151, 0.7389, 0.8858, 0.7219, 0.8139, 0.8155, 0.1512, 0.1528, 0.2517, 0.07568, 0.2515, 0.07525, 0.1509, 0.1525, 0.9632, 0.6216, 0.9147, 0.7386, 0.9151, 0.7389, 0.9636, 0.6217, 0.1522, 0.1538, 0.2524, 0.07691, 0.2551, 0.08144, 0.1559, 0.1575, 0.3688, 0.02719, 0.4944, 0.01066, 0.4944, 0.01017, 0.3687, 0.02672, 0.9147, 0.7386, 0.8375, 0.8391, 0.8379, 0.8395, 0.9151, 0.7389, 0.1584, 0.1599, 0.2568, 0.08443, 0.2536, 0.07888, 0.1538, 0.1554, 0.027, 0.3707, 0.07534, 0.254, 0.07987, 0.2566, 0.03205, 0.3721, 0.2517, 0.07568, 0.3688, 0.02719, 0.3687, 0.02672, 0.2515, 0.07525, 0.1512, 0.8391, 0.2517, 0.9162, 0.2536, 0.913, 0.1538, 0.8365, 0.7363, 0.915, 0.6196, 0.9633, 0.6183, 0.9583, 0.7337, 0.9105, 0.3687, 0.9652, 0.3688, 0.9647, 0.4944, 0.9813, 0.4944, 0.9817, 0.619, 0.9612, 0.7352, 0.913, 0.732, 0.9075, 0.6174, 0.955, 0.6201, 0.9652, 0.62, 0.9647, 0.737, 0.9162, 0.7373, 0.9167, 0.2524, 0.07691, 0.3692, 0.02857, 0.3705, 0.03362, 0.2551, 0.08144, 0.9802, 0.496, 0.9797, 0.496, 0.9632, 0.6216, 0.9636, 0.6217, 0.4944, 0.9813, 0.3688, 0.9647, 0.3687, 0.9652, 0.4944, 0.9817, 0.1509, 0.8395, 0.1512, 0.8391, 0.2517, 0.9162, 0.2515, 0.9167, 0.103, 0.7219, 0.05787, 0.6129, 0.02515, 0.6217, 0.07368, 0.7389, 0.0741, 0.7386, 0.02562, 0.6216, 0.02515, 0.6217, 0.07368, 0.7389, 0.01919, 0.496, 0.02289, 0.496, 0.03895, 0.3739, 0.03538, 0.373, 0.9802, 0.496, 0.9636, 0.3702, 0.9309, 0.379, 0.9463, 0.496, 0.9636, 0.3702, 0.9151, 0.2531, 0.8858, 0.27, 0.9309, 0.379, 0.3774, 0.9325, 0.2684, 0.8873, 0.2515, 0.9167, 0.3687, 0.9652, 0.01278, 0.496, 0.02919, 0.3713, 0.02562, 0.3704, 0.009085, 0.496, 0.3688, 0.9647, 0.2517, 0.9162, 0.2515, 0.9167, 0.3687, 0.9652, 0.8328, 0.8344, 0.7337, 0.9105, 0.7301, 0.9043, 0.8278, 0.8294, 0.2586, 0.9043, 0.2568, 0.9075, 0.3714, 0.955, 0.3724, 0.9514, 0.9027, 0.7317, 0.9498, 0.618, 0.9567, 0.6198, 0.9089, 0.7353, 0.9596, 0.3713, 0.9771, 0.496, 0.9797, 0.496, 0.9632, 0.3704, 0.6174, 0.955, 0.4944, 0.9712, 0.4944, 0.9776, 0.619, 0.9612, 0.9534, 0.373, 0.9713, 0.496, 0.9771, 0.496, 0.9596, 0.3713, 0.1584, 0.832, 0.161, 0.8294, 0.08605, 0.7317, 0.08285, 0.7336, 0.02919, 0.3713, 0.07731, 0.2552, 0.0741, 0.2533, 0.02562, 0.3704, 0.6505, 0.4077, 0.6505, 0.4008, 0.8264, 0.4008, 0.8264, 0.4077, 0.619, 0.03077, 0.7352, 0.07888, 0.737, 0.07568, 0.62, 0.02719, 0.6164, 0.04052, 0.6174, 0.03695, 0.4944, 0.02076, 0.4944, 0.02446, 0.9147, 0.7386, 0.9151, 0.7389, 0.8379, 0.8395, 0.8375, 0.8391, 0.103, 0.27, 0.1748, 0.1764, 0.1509, 0.1525, 0.07368, 0.2531, 0.4944, 0.9813, 0.3688, 0.9647, 0.3692, 0.9633, 0.4944, 0.9798, 0.4944, 0.01017, 0.3687, 0.02672, 0.3774, 0.05944, 0.4944, 0.04404, 0.0741, 0.7386, 0.02562, 0.6216, 0.027, 0.6212, 0.07534, 0.7379, 0.03895, 0.3739, 0.02289, 0.496, 0.01574, 0.496, 0.03205, 0.3721, 0.7203, 0.1046, 0.8139, 0.1764, 0.8379, 0.1525, 0.7373, 0.07525, 0.2586, 0.08763, 0.2568, 0.08443, 0.1584, 0.1599, 0.161, 0.1626, 0.7373, 0.07525, 0.6201, 0.02672, 0.6114, 0.05944, 0.7203, 0.1046, 0.7337, 0.9105, 0.6183, 0.9583, 0.6164, 0.9514, 0.7301, 0.9043, 0.737, 0.07568, 0.7373, 0.07525, 0.8379, 0.1525, 0.8375, 0.1528, 0.4944, 0.02446, 0.4944, 0.02076, 0.3714, 0.03695, 0.3724, 0.04052, 0.3687, 0.02672, 0.3688, 0.02719, 0.2517, 0.07568, 0.2515, 0.07525, 0.1748, 0.8155, 0.103, 0.7219, 0.07368, 0.7389, 0.1509, 0.8395, 0.8349, 0.8365, 0.7352, 0.913, 0.737, 0.9162, 0.8375, 0.8391, 0.2568, 0.08443, 0.2586, 0.08763, 0.3724, 0.04052, 0.3714, 0.03695, 0.4944, 0.04404, 0.6114, 0.05944, 0.6201, 0.02672, 0.4944, 0.01017, 0.9618, 0.3707, 0.9134, 0.254, 0.9147, 0.2533, 0.9632, 0.3704, 0.2551, 0.9105, 0.3705, 0.9583, 0.3692, 0.9633, 0.2524, 0.915, 0.3697, 0.9612, 0.4944, 0.9776, 0.4944, 0.9712, 0.3714, 0.955, 0.7373, 0.9167, 0.8379, 0.8395, 0.8139, 0.8155, 0.7203, 0.8873, 0.2517, 0.9162, 0.1512, 0.8391, 0.1509, 0.8395, 0.2515, 0.9167, 0.2517, 0.9162, 0.1512, 0.8391, 0.1522, 0.8381, 0.2524, 0.915, 0.5714, 0.6066, 0.6154, 0.6066, 0.6154, 0.7912, 0.5714, 0.7912, 0.8264, 0.1846, 0.8549, 0.1846, 0.8549, 3.494e-08, 0.8264, 3.619e-08, 0.9498, 0.3739, 0.9027, 0.2602, 0.8278, 0.1626, 0.7301, 0.08763, 0.6164, 0.04052, 0.4944, 0.02446, 0.3724, 0.04052, 0.2586, 0.08763, 0.161, 0.1626, 0.08605, 0.2602, 0.03895, 0.3739, 0.02289, 0.496, 0.03895, 0.618, 0.08605, 0.7317, 0.161, 0.8294, 0.2586, 0.9043, 0.3724, 0.9514, 0.4944, 0.9675, 0.6164, 0.9514, 0.7301, 0.9043, 0.8278, 0.8294, 0.9027, 0.7317, 0.9498, 0.618, 0.9659, 0.496, 0.07987, 0.7353, 0.03205, 0.6198, 0.03895, 0.618, 0.08605, 0.7317, 0.2515, 0.07525, 0.2517, 0.07568, 0.1512, 0.1528, 0.1509, 0.1525, 0.08605, 0.7317, 0.161, 0.8294, 0.1559, 0.8344, 0.07987, 0.7353, 0.9567, 0.6198, 0.9498, 0.618, 0.9677, 0.496, 0.9745, 0.496, 0.9534, 0.6189, 0.9596, 0.6206, 0.9771, 0.496, 0.9713, 0.496, 0.7363, 0.07691, 0.6196, 0.02857, 0.62, 0.02719, 0.737, 0.07568, 0.02515, 0.3702, 0.008598, 0.496, 0.009085, 0.496, 0.02562, 0.3704, 0.6164, 0.9514, 0.6174, 0.955, 0.732, 0.9075, 0.7301, 0.9043, 0.3687, 0.9652, 0.4944, 0.9817, 0.4944, 0.9479, 0.3774, 0.9325, 0.7363, 0.07691, 0.8365, 0.1538, 0.8328, 0.1575, 0.7337, 0.08144, 0.9534, 0.6189, 0.9498, 0.618, 0.9027, 0.7317, 0.9059, 0.7336, 0.9567, 0.3721, 0.9089, 0.2566, 0.9134, 0.254, 0.9618, 0.3707, 0.1758, 0.8228, 0.1758, 0.8297, 0.3516, 0.8297, 0.3516, 0.8228, 0.2684, 0.1046, 0.3774, 0.05944, 0.3687, 0.02672, 0.2515, 0.07525, 0.2551, 0.08144, 0.3705, 0.03362, 0.3724, 0.04052, 0.2586, 0.08763, 0.1509, 0.1525, 0.1512, 0.1528, 0.0741, 0.2533, 0.07368, 0.2531, 0.8549, 0.3604, 0.8549, 0.5363, 0.8264, 0.5363, 0.8264, 0.3604, 0.2515, 0.9167, 0.2517, 0.9162, 0.3688, 0.9647, 0.3687, 0.9652, 0.6201, 0.9652, 0.7373, 0.9167, 0.7203, 0.8873, 0.6114, 0.9325, 0.08285, 0.2584, 0.1584, 0.1599, 0.1538, 0.1554, 0.07731, 0.2552, 0.619, 0.9612, 0.4944, 0.9776, 0.4944, 0.9813, 0.62, 0.9647, 0.02562, 0.6216, 0.0741, 0.7386, 0.07731, 0.7368, 0.02919, 0.6206, 0.7337, 0.08144, 0.8328, 0.1575, 0.8278, 0.1626, 0.7301, 0.08763, 0.6505, 0.0, 0.8264, 3.616e-08, 0.8264, 0.3934, 0.6505, 0.3934, 0.9027, 0.2602, 0.9059, 0.2584, 0.8304, 0.1599, 0.8278, 0.1626, 0.01278, 0.496, 0.02919, 0.6206, 0.03538, 0.6189, 0.01919, 0.496, 0.3697, 0.9612, 0.2536, 0.913, 0.2517, 0.9162, 0.3688, 0.9647, 0.02919, 0.6206, 0.07731, 0.7368, 0.08285, 0.7336, 0.03538, 0.6189, 0.6196, 0.9633, 0.7363, 0.915, 0.737, 0.9162, 0.62, 0.9647, 0.4944, 0.01732, 0.6183, 0.03362, 0.6164, 0.04052, 0.4944, 0.02446, 0.9596, 0.6206, 0.9115, 0.7368, 0.9147, 0.7386, 0.9632, 0.6216, 0.6201, 0.02672, 0.62, 0.02719, 0.4944, 0.01066, 0.4944, 0.01017, 0.3705, 0.9583, 0.2551, 0.9105, 0.2586, 0.9043, 0.3724, 0.9514, 0.05787, 0.6129, 0.04247, 0.496, 0.008598, 0.496, 0.02515, 0.6217, 0.6183, 0.03362, 0.7337, 0.08144, 0.7301, 0.08763, 0.6164, 0.04052, 0.3692, 0.02857, 0.2524, 0.07691, 0.2517, 0.07568, 0.3688, 0.02719, 0.07731, 0.2552, 0.1538, 0.1554, 0.1512, 0.1528, 0.0741, 0.2533, 0.07731, 0.7368, 0.1538, 0.8365, 0.1584, 0.832, 0.08285, 0.7336, 0.4944, 0.01436, 0.3697, 0.03077, 0.3714, 0.03695, 0.4944, 0.02076, 0.2551, 0.9105, 0.1559, 0.8344, 0.161, 0.8294, 0.2586, 0.9043, 0.2524, 0.07691, 0.1522, 0.1538, 0.1512, 0.1528, 0.2517, 0.07568, 0.9059, 0.7336, 0.8304, 0.832, 0.8349, 0.8365, 0.9115, 0.7368, 0.9802, 0.496, 0.9636, 0.3702, 0.9632, 0.3704, 0.9797, 0.496, 0.62, 0.9647, 0.737, 0.9162, 0.7352, 0.913, 0.619, 0.9612, 0.02562, 0.3704, 0.0741, 0.2533, 0.07368, 0.2531, 0.02515, 0.3702, 0.4944, 0.9746, 0.6183, 0.9583, 0.6196, 0.9633, 0.4944, 0.9798, 0.8349, 0.1554, 0.9115, 0.2552, 0.9147, 0.2533, 0.8375, 0.1528, 0.2517, 0.07568, 0.1512, 0.1528, 0.1538, 0.1554, 0.2536, 0.07888, 0.027, 0.3707, 0.01051, 0.496, 0.009085, 0.496, 0.02562, 0.3704, 0.4944, 0.9712, 0.4944, 0.9675, 0.3724, 0.9514, 0.3714, 0.955, 0.008598, 0.496, 0.009085, 0.496, 0.02562, 0.6216, 0.02515, 0.6217, 0.03538, 0.373, 0.03895, 0.3739, 0.08605, 0.2602, 0.08285, 0.2584, 0.05787, 0.379, 0.103, 0.27, 0.07368, 0.2531, 0.02515, 0.3702, 0.9115, 0.7368, 0.9596, 0.6206, 0.9534, 0.6189, 0.9059, 0.7336, 0.8375, 0.8391, 0.737, 0.9162, 0.7363, 0.915, 0.8365, 0.8381, 0.02562, 0.3704, 0.0741, 0.2533, 0.07534, 0.254, 0.027, 0.3707, 0.02562, 0.3704, 0.02515, 0.3702, 0.07368, 0.2531, 0.0741, 0.2533, 0.9498, 0.3739, 0.9534, 0.373, 0.9059, 0.2584, 0.9027, 0.2602, 0.9115, 0.2552, 0.9596, 0.3713, 0.9632, 0.3704, 0.9147, 0.2533, 0.02515, 0.6217, 0.02562, 0.6216, 0.0741, 0.7386, 0.07368, 0.7389, 0.7301, 0.08763, 0.732, 0.08443, 0.6174, 0.03695, 0.6164, 0.04052, 0.8304, 0.832, 0.732, 0.9075, 0.7352, 0.913, 0.8349, 0.8365, 0.4944, 0.01017, 0.4944, 0.01066, 0.3688, 0.02719, 0.3687, 0.02672, 0.2536, 0.07888, 0.3697, 0.03077, 0.3688, 0.02719, 0.2517, 0.07568, 0.9089, 0.7353, 0.8328, 0.8344, 0.8278, 0.8294, 0.9027, 0.7317, 0.8375, 0.1528, 0.9147, 0.2533, 0.9151, 0.2531, 0.8379, 0.1525, 0.737, 0.07568, 0.8375, 0.1528, 0.8379, 0.1525, 0.7373, 0.07525, 0.8375, 0.8391, 0.8379, 0.8395, 0.7373, 0.9167, 0.737, 0.9162, 0.027, 0.6212, 0.01051, 0.496, 0.01574, 0.496, 0.03205, 0.6198, 0.0741, 0.2533, 0.1512, 0.1528, 0.1522, 0.1538, 0.07534, 0.254, 0.9147, 0.2533, 0.9151, 0.2531, 0.9636, 0.3702, 0.9632, 0.3704, 0.04247, 0.496, 0.05787, 0.379, 0.02515, 0.3702, 0.008598, 0.496, 0.9309, 0.6129, 0.8858, 0.7219, 0.9151, 0.7389, 0.9636, 0.6217, 0.6505, 0.4136, 0.6505, 0.4077, 0.8264, 0.4077, 0.8264, 0.4136, 0.1512, 0.8391, 0.0741, 0.7386, 0.07368, 0.7389, 0.1509, 0.8395, 0.03205, 0.3721, 0.07987, 0.2566, 0.08605, 0.2602, 0.03895, 0.3739, 0.9618, 0.6212, 0.9134, 0.7379, 0.9089, 0.7353, 0.9567, 0.6198, 0.1748, 0.1764, 0.2684, 0.1046, 0.2515, 0.07525, 0.1509, 0.1525, 0.07368, 0.7389, 0.0741, 0.7386, 0.1512, 0.8391, 0.1509, 0.8395, 0.4944, 0.9817, 0.4944, 0.9813, 0.62, 0.9647, 0.6201, 0.9652, 0.9059, 0.7336, 0.9027, 0.7317, 0.8278, 0.8294, 0.8304, 0.832, 0.8328, 0.8344, 0.9089, 0.7353, 0.9134, 0.7379, 0.8365, 0.8381, 0.8375, 0.1528, 0.8379, 0.1525, 0.9151, 0.2531, 0.9147, 0.2533, 0.9089, 0.2566, 0.9567, 0.3721, 0.9498, 0.3739, 0.9027, 0.2602, 0.9745, 0.496, 0.9567, 0.3721, 0.9618, 0.3707, 0.9783, 0.496, 0.9115, 0.7368, 0.8349, 0.8365, 0.8375, 0.8391, 0.9147, 0.7386, 0.02289, 0.496, 0.03895, 0.618, 0.03205, 0.6198, 0.01574, 0.496, 0.2524, 0.915, 0.3692, 0.9633, 0.3688, 0.9647, 0.2517, 0.9162, 0.6164, 0.04052, 0.7301, 0.08763, 0.8278, 0.1626, 0.9027, 0.2602, 0.9498, 0.3739, 0.9677, 0.496, 0.9498, 0.618, 0.9027, 0.7317, 0.8278, 0.8294, 0.7301, 0.9043, 0.6164, 0.9514, 0.4944, 0.9675, 0.3724, 0.9514, 0.2586, 0.9043, 0.161, 0.8294, 0.08605, 0.7317, 0.03895, 0.618, 0.02289, 0.496, 0.03895, 0.3739, 0.08605, 0.2602, 0.161, 0.1626, 0.2586, 0.08763, 0.3724, 0.04052, 0.4944, 0.02446, 0.9463, 0.496, 0.9309, 0.6129, 0.9636, 0.6217, 0.9802, 0.496, 0.9632, 0.6216, 0.9618, 0.6212, 0.9783, 0.496, 0.9797, 0.496, 0.9151, 0.7389, 0.9147, 0.7386, 0.9632, 0.6216, 0.9636, 0.6217, 0.2568, 0.9075, 0.1584, 0.832, 0.1538, 0.8365, 0.2536, 0.913, 0.0741, 0.7386, 0.1512, 0.8391, 0.1538, 0.8365, 0.07731, 0.7368, 0.9596, 0.6206, 0.9632, 0.6216, 0.9797, 0.496, 0.9771, 0.496])
me_ms621fe_fl11e.materials.append(mat_aluminum_lathed)
me_ms621fe_fl11e.materials.append(mat_metal_connector_2)
me_ms621fe_fl11e.update()
me_ms621fe_fl11e.normals_split_custom_set([tuple(v) for v in zip(*[iter([0.1857, -0.6931, -0.6965, 1.377e-07, -0.7176, -0.6965, -1.034e-08, -0.3359, -0.9419, 0.08693, -0.3244, -0.9419, -0.3244, 0.08693, -0.9419, -0.06841, 0.01833, -0.9975, -0.07082, -3.519e-07, -0.9975, -0.3359, -3.942e-07, -0.9419, -7.274e-08, 1.0, -2.694e-07, -7.274e-08, 1.0, -2.694e-07, -3.645e-08, 0.9979, 0.0654, -3.645e-08, 0.9979, 0.0654, -7.274e-08, 1.0, -2.694e-07, -7.274e-08, 1.0, -2.694e-07, -7.274e-08, 1.0, -2.694e-07, -7.274e-08, 1.0, -2.694e-07, 0.1679, -0.2909, -0.9419, 0.03541, -0.06133, -0.9975, 0.05008, -0.05008, -0.9975, 0.2375, -0.2375, -0.9419, 0.03541, 0.06133, -0.9975, 0.1679, 0.2909, -0.9419, 0.2375, 0.2375, -0.9419, 0.05008, 0.05008, -0.9975, 0.2375, -0.2375, -0.9419, 0.2909, -0.1679, -0.9419, 0.6214, -0.3588, -0.6965, 0.5074, -0.5074, -0.6965, 0.5914, -0.5914, 0.5482, 0.7243, -0.4182, 0.5482, 0.4467, -0.2579, 0.8567, 0.3647, -0.3647, 0.8567, 0.0, 1.0, 0.0, 0.0, 1.0, 0.0, 0.0, 1.0, 0.0, 0.0, 1.0, 0.0, -3.645e-08, 0.9979, 0.0654, 0.0, 0.9659, 0.2588, 0.0, 0.9659, 0.2588, -3.645e-08, 0.9979, 0.0654, 1.0, 2.183e-07, 9.17e-08, 1.0, 2.183e-07, 9.17e-08, 1.0, 2.183e-07, 9.17e-08, 1.0, 2.183e-07, 9.17e-08, 0.1335, 0.4982, 0.8567, -1.823e-07, 0.5158, 0.8567, 1.989e-05, 0.1412, 0.99, 0.03656, 0.1364, 0.99, 5.96e-08, -1.0, 2.326e-07, 5.96e-08, -1.0, 2.326e-07, 5.96e-08, -1.0, 2.326e-07, 5.96e-08, -1.0, 2.326e-07, 0.0, 0.866, 0.5, 0.0, 0.7071, 0.7071, 0.0, 0.7071, 0.7071, 0.0, 0.866, 0.5, 0.4989, -0.8642, 0.06505, 0.4833, -0.8371, 0.2561, 0.2502, -0.9337, 0.2562, 0.2583, -0.9639, 0.06506, 0.5914, 0.5914, 0.5482, 0.4182, 0.7243, 0.5482, 0.2579, 0.4467, 0.8567, 0.3647, 0.3647, 0.8567, 0.1335, -0.4982, 0.8567, 0.0, -0.5158, 0.8567, -7.643e-08, -0.8363, 0.5482, 0.2165, -0.8078, 0.5482, 0.08693, -0.3244, -0.9419, 0.1679, -0.2909, -0.9419, 0.3588, -0.6214, -0.6965, 0.1857, -0.6931, -0.6965, -1.0, -3.218e-07, -7.365e-08, -1.0, -3.218e-07, -7.365e-08, -1.0, -3.218e-07, -7.365e-08, -1.0, -3.218e-07, -7.365e-08, -1.0, -3.218e-07, -7.365e-08, -1.0, -3.218e-07, -7.365e-08, -1.0, -3.218e-07, -7.365e-08, -1.0, -3.218e-07, -7.365e-08, -1.0, -3.218e-07, -7.365e-08, -1.0, -3.218e-07, -7.365e-08, -1.0, -3.218e-07, -7.365e-08, -1.0, -3.218e-07, -7.365e-08, -1.0, -3.218e-07, -7.365e-08, -1.0, -3.218e-07, -7.365e-08, -1.0, -3.218e-07, -7.365e-08, -1.0, -3.218e-07, -7.365e-08, 0.7243, -0.4182, 0.5482, 0.5914, -0.5914, 0.5482, 0.6835, -0.6835, 0.2561, 0.8371, -0.4833, 0.2561, 0.4833, -0.8371, 0.2561, 0.6835, -0.6835, 0.2561, 0.5914, -0.5914, 0.5482, 0.4182, -0.7243, 0.5482, -0.3244, -0.08693, -0.9419, -0.2909, -0.1679, -0.9419, -0.6214, -0.3588, -0.6965, -0.6931, -0.1857, -0.6965, -3.063e-08, 9.99e-08, 1.0, -3.063e-08, 9.99e-08, 1.0, -3.063e-08, 9.99e-08, 1.0, -3.063e-08, 9.99e-08, 1.0, 1.0, 2.229e-07, 1.321e-07, 1.0, 2.229e-07, 1.321e-07, 1.0, 2.229e-07, 1.321e-07, 1.0, 2.229e-07, 1.321e-07, 1.0, 2.229e-07, 1.321e-07, 1.0, 2.229e-07, 1.321e-07, 1.0, 2.229e-07, 1.321e-07, 1.0, 2.229e-07, 1.321e-07, 1.0, 2.229e-07, 1.321e-07, 1.0, 2.229e-07, 1.321e-07, 1.0, 2.229e-07, 1.321e-07, 1.0, 2.229e-07, 1.321e-07, 1.0, 2.229e-07, 1.321e-07, 1.0, 2.229e-07, 1.321e-07, 1.0, 2.229e-07, 1.321e-07, 1.0, 2.229e-07, 1.321e-07, 0.7243, 0.4182, 0.5482, 0.8103, 0.217, 0.5444, 0.9337, 0.2502, 0.2561, 0.8371, 0.4833, 0.2561, -0.3647, -0.3647, 0.8567, -0.4467, -0.2579, 0.8567, -0.7243, -0.4182, 0.5482, -0.5914, -0.5914, 0.5482, -2.129e-08, 0.7176, -0.6965, -0.1857, 0.6931, -0.6965, -0.2455, 0.9162, -0.3166, -1.757e-07, 0.9486, -0.3166, 2.384e-07, -1.0, -7.336e-07, 2.384e-07, -1.0, -7.336e-07, 2.384e-07, -1.0, -7.336e-07, 2.384e-07, -1.0, -7.336e-07, 4.891e-08, -8.151e-08, -1.0, 4.891e-08, -8.151e-08, -1.0, 4.891e-08, -8.151e-08, -1.0, 4.891e-08, -8.151e-08, -1.0, 4.891e-08, -8.151e-08, -1.0, 4.891e-08, -8.151e-08, -1.0, 4.891e-08, -8.151e-08, -1.0, 4.891e-08, -8.151e-08, -1.0, -0.4982, 0.1335, 0.8567, -0.4467, 0.2579, 0.8567, -0.7243, 0.4182, 0.5482, -0.8078, 0.2165, 0.5482, -0.7243, 0.4182, 0.5482, -0.5914, 0.5914, 0.5482, -0.6835, 0.6835, 0.2561, -0.8371, 0.4833, 0.2561, 0.8103, 0.217, 0.5444, 0.5145, 0.1356, 0.8467, 0.5512, 4.945e-09, 0.8344, 0.8411, 4.105e-07, 0.5409, -0.1857, -0.6931, -0.6965, -0.3588, -0.6214, -0.6965, -0.1679, -0.2909, -0.9419, -0.08693, -0.3244, -0.9419, 0.1774, 1.418e-07, 0.9841, 0.153, -0.03852, 0.9875, 0.5145, -0.1356, 0.8467, 0.5512, 4.945e-09, 0.8344, 0.2455, 0.9162, -0.3166, -1.757e-07, 0.9486, -0.3166, -1.687e-07, 0.9979, -0.06506, 0.2583, 0.9639, -0.06506, -1.682e-07, -0.9485, -0.3166, 0.2455, -0.9162, -0.3166, 0.2583, -0.9639, -0.06506, 3.977e-07, -0.9979, -0.06507, 0.3647, -0.3647, 0.8567, 0.4467, -0.2579, 0.8567, 0.1223, -0.07059, 0.99, 0.09986, -0.09984, 0.99, 0.6707, -0.6707, -0.3166, 0.4743, -0.8215, -0.3166, 0.3588, -0.6214, -0.6965, 0.5074, -0.5074, -0.6965, -0.4467, -0.2579, 0.8567, -0.3647, -0.3647, 0.8567, -0.09981, -0.09983, 0.99, -0.1222, -0.07059, 0.99, -0.1857, -0.6931, -0.6965, 1.377e-07, -0.7176, -0.6965, -1.682e-07, -0.9485, -0.3166, -0.2455, -0.9162, -0.3166, -0.07057, -0.1223, 0.99, -0.09981, -0.09983, 0.99, -0.3647, -0.3647, 0.8567, -0.2579, -0.4467, 0.8567, 0.0, 1.0, 0.0, 0.0, 1.0, 0.0, 0.0, 1.0, 0.0, 0.0, 1.0, 0.0, 0.4743, 0.8215, -0.3166, 0.2455, 0.9162, -0.3166, 0.2583, 0.9639, -0.06506, 0.4989, 0.8642, -0.06505, -0.3647, 0.3647, 0.8567, -0.2579, 0.4467, 0.8567, -0.4182, 0.7243, 0.5482, -0.5914, 0.5914, 0.5482, 2.392e-07, 0.8363, 0.5482, 0.2165, 0.8078, 0.5482, 0.2502, 0.9337, 0.2562, -4.142e-08, 0.9666, 0.2562, 0.7056, -0.7056, -0.06505, 0.8642, -0.4989, -0.06505, 0.8642, -0.4989, 0.06505, 0.7056, -0.7056, 0.06504, 0.9337, 0.2502, 0.2561, 0.9666, 7.821e-07, 0.2562, 0.9979, 7.062e-07, 0.06505, 0.9639, 0.2583, 0.06505, 0.2455, -0.9162, -0.3166, -1.682e-07, -0.9485, -0.3166, 1.377e-07, -0.7176, -0.6965, 0.1857, -0.6931, -0.6965, -0.9639, -0.2583, 0.06505, -0.9337, -0.2502, 0.2561, -0.9666, -2.68e-08, 0.2562, -0.9979, -1.181e-07, 0.06505, 1.265e-07, -5.328e-08, -1.0, 1.265e-07, -5.328e-08, -1.0, 1.265e-07, -5.328e-08, -1.0, 1.265e-07, -5.328e-08, -1.0, 0.2165, -0.8078, 0.5482, 0.4182, -0.7243, 0.5482, 0.2579, -0.4467, 0.8567, 0.1335, -0.4982, 0.8567, -4.676e-07, 0.9979, 0.06506, 0.2583, 0.9639, 0.06506, 0.2583, 0.9639, -0.06506, -1.687e-07, 0.9979, -0.06506, -0.8363, -2.786e-07, 0.5482, -0.8078, -0.2165, 0.5482, -0.4982, -0.1335, 0.8567, -0.5158, -2.538e-07, 0.8567, 1.135e-07, 1.135e-07, 1.0, 1.135e-07, 1.135e-07, 1.0, 1.135e-07, 1.135e-07, 1.0, 1.135e-07, 1.135e-07, 1.0, 0.09896, -1.723e-07, -0.9951, 0.3921, -3.299e-08, -0.9199, 0.3512, -0.08988, -0.932, 0.0825, -0.01977, -0.9964, -0.1335, 0.4982, 0.8567, -1.823e-07, 0.5158, 0.8567, 2.392e-07, 0.8363, 0.5482, -0.2165, 0.8078, 0.5482, 0.0, 0.2588, 0.9659, -5.339e-08, 0.0654, 0.9979, -5.339e-08, 0.0654, 0.9979, 0.0, 0.2588, 0.9659, 0.9979, 7.062e-07, 0.06505, 0.9666, 7.821e-07, 0.2562, 0.9337, -0.2502, 0.2561, 0.9639, -0.2583, 0.06505, -0.9337, 0.2502, 0.2562, -0.9666, -2.68e-08, 0.2562, -0.8363, -2.786e-07, 0.5482, -0.8078, 0.2165, 0.5482, -0.5914, 0.5914, 0.5482, -0.7243, 0.4182, 0.5482, -0.4467, 0.2579, 0.8567, -0.3647, 0.3647, 0.8567, -0.1335, -0.4982, 0.8567, 0.0, -0.5158, 0.8567, 1.989e-05, -0.1412, 0.99, -0.03652, -0.1364, 0.99, -0.9486, -3.192e-07, -0.3166, -0.9162, 0.2455, -0.3166, -0.6931, 0.1857, -0.6965, -0.7176, -2.679e-07, -0.6965, -0.1679, 0.2909, -0.9419, -0.03541, 0.06133, -0.9975, -0.05008, 0.05008, -0.9975, -0.2375, 0.2375, -0.9419, 0.7064, -0.1873, -0.6825, 0.6214, -0.3588, -0.6965, 0.2909, -0.1679, -0.9419, 0.3512, -0.08988, -0.932, -0.7056, -0.7056, -0.06505, -0.8642, -0.4989, -0.06505, -0.8215, -0.4743, -0.3166, -0.6707, -0.6707, -0.3166, 0.2165, -0.8078, 0.5482, -7.643e-08, -0.8363, 0.5482, 1.34e-07, -0.9666, 0.2562, 0.2502, -0.9337, 0.2562, 0.8215, -0.4743, -0.3166, 0.9176, -0.2459, -0.3122, 0.9639, -0.2583, -0.06505, 0.8642, -0.4989, -0.06505, 4.131e-08, 0.07082, -0.9975, 4.989e-08, 0.3359, -0.9419, 0.08693, 0.3244, -0.9419, 0.01833, 0.06841, -0.9975, 0.09896, -1.723e-07, -0.9951, 0.08249, 0.01977, -0.9964, 0.3512, 0.08988, -0.932, 0.3921, -3.299e-08, -0.9199, -1.823e-07, 0.5158, 0.8567, -0.1335, 0.4982, 0.8567, -0.03652, 0.1364, 0.99, 1.989e-05, 0.1412, 0.99, -0.9162, 0.2455, -0.3166, -0.9486, -3.192e-07, -0.3166, -0.9979, -3.302e-07, -0.06506, -0.9639, 0.2583, -0.06505, -0.3588, 0.6214, -0.6965, -0.1857, 0.6931, -0.6965, -0.08693, 0.3244, -0.9419, -0.1679, 0.2909, -0.9419, 0.6707, 0.6707, -0.3166, 0.4743, 0.8215, -0.3166, 0.4989, 0.8642, -0.06505, 0.7056, 0.7056, -0.06505, 0.2455, -0.9162, -0.3166, 0.4743, -0.8215, -0.3166, 0.4989, -0.8642, -0.06505, 0.2583, -0.9639, -0.06506, 0.9337, -0.2502, 0.2561, 0.9666, 7.821e-07, 0.2562, 0.8411, 4.105e-07, 0.5409, 0.8103, -0.217, 0.5444, 0.1679, -0.2909, -0.9419, 0.2375, -0.2375, -0.9419, 0.5074, -0.5074, -0.6965, 0.3588, -0.6214, -0.6965, -0.2909, 0.1679, -0.9419, -0.06133, 0.03541, -0.9975, -0.06841, 0.01833, -0.9975, -0.3244, 0.08693, -0.9419, -0.4989, 0.8642, -0.06505, -0.7056, 0.7056, -0.06505, -0.7056, 0.7056, 0.06505, -0.4989, 0.8642, 0.06505, -0.2909, -0.1679, -0.9419, -0.06133, -0.03541, -0.9975, -0.05008, -0.05008, -0.9975, -0.2375, -0.2375, -0.9419, 0.8371, 0.4833, 0.2561, 0.6835, 0.6835, 0.2561, 0.5914, 0.5914, 0.5482, 0.7243, 0.4182, 0.5482, -0.2165, -0.8078, 0.5482, -7.643e-08, -0.8363, 0.5482, 0.0, -0.5158, 0.8567, -0.1335, -0.4982, 0.8567, -0.3359, -3.942e-07, -0.9419, -0.3244, -0.08693, -0.9419, -0.6931, -0.1857, -0.6965, -0.7176, -2.679e-07, -0.6965, -0.2502, -0.9337, 0.2562, 1.34e-07, -0.9666, 0.2562, -7.643e-08, -0.8363, 0.5482, -0.2165, -0.8078, 0.5482, 0.7056, 0.7056, 0.06505, 0.8642, 0.4989, 0.06505, 0.8642, 0.4989, -0.06505, 0.7056, 0.7056, -0.06505, -0.6707, -0.6707, -0.3166, -0.4743, -0.8215, -0.3166, -0.4989, -0.8642, -0.06505, -0.7056, -0.7056, -0.06505, 0.9176, 0.2459, -0.3123, 0.8215, 0.4743, -0.3166, 0.8642, 0.4989, -0.06505, 0.9639, 0.2583, -0.06505, -0.5914, -0.5914, 0.5482, -0.4182, -0.7243, 0.5482, -0.2579, -0.4467, 0.8567, -0.3647, -0.3647, 0.8567, -0.2455, -0.9162, -0.3166, -1.682e-07, -0.9485, -0.3166, 3.977e-07, -0.9979, -0.06507, -0.2583, -0.9639, -0.06506, 0.8215, 0.4743, -0.3166, 0.6707, 0.6707, -0.3166, 0.7056, 0.7056, -0.06505, 0.8642, 0.4989, -0.06505, -0.2375, -0.2375, -0.9419, -0.1679, -0.2909, -0.9419, -0.3588, -0.6214, -0.6965, -0.5074, -0.5074, -0.6965, -0.8078, -0.2165, 0.5482, -0.7243, -0.4182, 0.5482, -0.4467, -0.2579, 0.8567, -0.4982, -0.1335, 0.8567, -0.4743, -0.8215, -0.3166, -0.2455, -0.9162, -0.3166, -0.2583, -0.9639, -0.06506, -0.4989, -0.8642, -0.06505, -0.6707, 0.6707, -0.3166, -0.4743, 0.8215, -0.3166, -0.3588, 0.6214, -0.6965, -0.5074, 0.5074, -0.6965, 0.4182, 0.7243, 0.5482, 0.2165, 0.8078, 0.5482, 0.1335, 0.4982, 0.8567, 0.2579, 0.4467, 0.8567, -0.2583, 0.9639, 0.06506, -0.2502, 0.9337, 0.2562, -4.142e-08, 0.9666, 0.2562, -4.676e-07, 0.9979, 0.06506, 0.1857, 0.6931, -0.6965, 0.3588, 0.6214, -0.6965, 0.1679, 0.2909, -0.9419, 0.08693, 0.3244, -0.9419, 0.2583, 0.9639, 0.06506, 0.2502, 0.9337, 0.2562, 0.4833, 0.8371, 0.2562, 0.4989, 0.8642, 0.06505, -0.4182, -0.7243, 0.5482, -0.2165, -0.8078, 0.5482, -0.1335, -0.4982, 0.8567, -0.2579, -0.4467, 0.8567, 0.9979, 3.832e-07, -0.06505, 0.9513, 4.266e-07, -0.3082, 0.9176, 0.2459, -0.3123, 0.9639, 0.2583, -0.06505, -1.757e-07, 0.9486, -0.3166, -0.2455, 0.9162, -0.3166, -0.2583, 0.9639, -0.06506, -1.687e-07, 0.9979, -0.06506, -0.7056, 0.7056, 0.06505, -0.6835, 0.6835, 0.2561, -0.4833, 0.8371, 0.2562, -0.4989, 0.8642, 0.06505, -0.8642, 0.4989, -0.06505, -0.9639, 0.2583, -0.06505, -0.9639, 0.2583, 0.06505, -0.8642, 0.4989, 0.06505, -0.8215, 0.4743, -0.3166, -0.9162, 0.2455, -0.3166, -0.9639, 0.2583, -0.06505, -0.8642, 0.4989, -0.06505, -0.3359, -3.942e-07, -0.9419, -0.07082, -3.519e-07, -0.9975, -0.06841, -0.01833, -0.9975, -0.3244, -0.08693, -0.9419, 0.9979, 7.062e-07, 0.06505, 0.9639, -0.2583, 0.06505, 0.9639, -0.2583, -0.06505, 0.9979, 3.832e-07, -0.06505, 0.9639, -0.2583, 0.06505, 0.8642, -0.4989, 0.06505, 0.8642, -0.4989, -0.06505, 0.9639, -0.2583, -0.06505, -0.2583, 0.9639, -0.06506, -0.4989, 0.8642, -0.06505, -0.4989, 0.8642, 0.06505, -0.2583, 0.9639, 0.06506, -0.7176, -2.679e-07, -0.6965, -0.6931, -0.1857, -0.6965, -0.9162, -0.2455, -0.3166, -0.9486, -3.192e-07, -0.3166, -0.2455, 0.9162, -0.3166, -0.4743, 0.8215, -0.3166, -0.4989, 0.8642, -0.06505, -0.2583, 0.9639, -0.06506, 0.3647, 0.3647, 0.8567, 0.2579, 0.4467, 0.8567, 0.07061, 0.1223, 0.99, 0.09985, 0.09983, 0.99, -0.03541, 0.06133, -0.9975, -0.1679, 0.2909, -0.9419, -0.08693, 0.3244, -0.9419, -0.01833, 0.06841, -0.9975, 0.1223, 0.07059, 0.99, 0.153, 0.03852, 0.9875, 0.5145, 0.1356, 0.8467, 0.4467, 0.2579, 0.8567, 0.7064, -0.1873, -0.6825, 0.746, 8.205e-08, -0.666, 0.9513, 4.266e-07, -0.3082, 0.9176, -0.2459, -0.3122, 0.08693, 0.3244, -0.9419, 4.989e-08, 0.3359, -0.9419, -2.129e-08, 0.7176, -0.6965, 0.1857, 0.6931, -0.6965, 0.3512, -0.08988, -0.932, 0.3921, -3.299e-08, -0.9199, 0.746, 8.205e-08, -0.666, 0.7064, -0.1873, -0.6825, -0.2375, 0.2375, -0.9419, -0.05008, 0.05008, -0.9975, -0.06133, 0.03541, -0.9975, -0.2909, 0.1679, -0.9419, -0.6931, -0.1857, -0.6965, -0.6214, -0.3588, -0.6965, -0.8215, -0.4743, -0.3166, -0.9162, -0.2455, -0.3166, 0.0, 0.5, 0.866, 0.0, 0.2588, 0.9659, 0.0, 0.2588, 0.9659, 0.0, 0.5, 0.866, 0.1857, -0.6931, -0.6965, 0.3588, -0.6214, -0.6965, 0.4743, -0.8215, -0.3166, 0.2455, -0.9162, -0.3166, 0.01833, -0.06841, -0.9975, 0.08693, -0.3244, -0.9419, -1.034e-08, -0.3359, -0.9419, 3.531e-08, -0.07082, -0.9975, 0.8371, 0.4833, 0.2561, 0.8642, 0.4989, 0.06505, 0.7056, 0.7056, 0.06505, 0.6835, 0.6835, 0.2561, -0.8642, -0.4989, -0.06505, -0.7056, -0.7056, -0.06505, -0.7056, -0.7056, 0.06505, -0.8642, -0.4989, 0.06505, -4.142e-08, 0.9666, 0.2562, -0.2502, 0.9337, 0.2562, -0.2165, 0.8078, 0.5482, 2.392e-07, 0.8363, 0.5482, 1.904e-07, -0.9979, 0.06507, -0.2583, -0.9639, 0.06506, -0.2583, -0.9639, -0.06506, 3.977e-07, -0.9979, -0.06507, -0.8371, 0.4833, 0.2561, -0.9337, 0.2502, 0.2562, -0.8078, 0.2165, 0.5482, -0.7243, 0.4182, 0.5482, -0.1364, -0.03654, 0.99, -0.1412, 2.097e-08, 0.99, -0.5158, -2.538e-07, 0.8567, -0.4982, -0.1335, 0.8567, 0.4989, -0.8642, -0.06505, 0.7056, -0.7056, -0.06505, 0.7056, -0.7056, 0.06504, 0.4989, -0.8642, 0.06505, -0.03541, -0.06134, -0.9975, -0.1679, -0.2909, -0.9419, -0.2375, -0.2375, -0.9419, -0.05008, -0.05008, -0.9975, 0.4989, -0.8642, 0.06505, 0.2583, -0.9639, 0.06506, 0.2583, -0.9639, -0.06506, 0.4989, -0.8642, -0.06505, 0.2579, 0.4467, 0.8567, 0.1335, 0.4982, 0.8567, 0.03656, 0.1364, 0.99, 0.07061, 0.1223, 0.99, 0.4833, -0.8371, 0.2561, 0.4989, -0.8642, 0.06505, 0.7056, -0.7056, 0.06504, 0.6835, -0.6835, 0.2561, 3.531e-08, -0.07082, -0.9975, -1.034e-08, -0.3359, -0.9419, -0.08693, -0.3244, -0.9419, -0.01833, -0.06841, -0.9975, -0.2583, -0.9639, 0.06506, -0.2502, -0.9337, 0.2562, -0.4833, -0.8371, 0.2561, -0.4989, -0.8642, 0.06505, -0.7056, 0.7056, -0.06505, -0.8642, 0.4989, -0.06505, -0.8642, 0.4989, 0.06505, -0.7056, 0.7056, 0.06505, 0.5074, 0.5074, -0.6965, 0.3588, 0.6214, -0.6965, 0.4743, 0.8215, -0.3166, 0.6707, 0.6707, -0.3166, -0.1679, -0.2909, -0.9419, -0.03541, -0.06134, -0.9975, -0.01833, -0.06841, -0.9975, -0.08693, -0.3244, -0.9419, 3.977e-07, -0.9979, -0.06507, 0.2583, -0.9639, -0.06506, 0.2583, -0.9639, 0.06506, 1.904e-07, -0.9979, 0.06507, 0.8103, -0.217, 0.5444, 0.7243, -0.4182, 0.5482, 0.8371, -0.4833, 0.2561, 0.9337, -0.2502, 0.2561, -0.2579, 0.4467, 0.8567, -0.1335, 0.4982, 0.8567, -0.2165, 0.8078, 0.5482, -0.4182, 0.7243, 0.5482, -0.1857, 0.6931, -0.6965, -2.129e-08, 0.7176, -0.6965, 4.989e-08, 0.3359, -0.9419, -0.08693, 0.3244, -0.9419, 0.4989, 0.8642, 0.06505, 0.7056, 0.7056, 0.06505, 0.7056, 0.7056, -0.06505, 0.4989, 0.8642, -0.06505, -0.4743, 0.8215, -0.3166, -0.6707, 0.6707, -0.3166, -0.7056, 0.7056, -0.06505, -0.4989, 0.8642, -0.06505, -0.4833, 0.8371, 0.2562, -0.6835, 0.6835, 0.2561, -0.5914, 0.5914, 0.5482, -0.4182, 0.7243, 0.5482, 0.0, 1.135e-07, 1.0, 0.0, 1.135e-07, 1.0, 0.0, 1.135e-07, 1.0, 0.0, 1.135e-07, 1.0, -1.0, -2.183e-07, -5.502e-07, -1.0, -2.183e-07, -5.502e-07, -1.0, -2.183e-07, -5.502e-07, -1.0, -2.183e-07, -5.502e-07, 0.0825, -0.01977, -0.9964, 0.06133, -0.03541, -0.9975, 0.05008, -0.05008, -0.9975, 0.03541, -0.06133, -0.9975, 0.01833, -0.06841, -0.9975, 3.531e-08, -0.07082, -0.9975, -0.01833, -0.06841, -0.9975, -0.03541, -0.06134, -0.9975, -0.05008, -0.05008, -0.9975, -0.06133, -0.03541, -0.9975, -0.06841, -0.01833, -0.9975, -0.07082, -3.519e-07, -0.9975, -0.06841, 0.01833, -0.9975, -0.06133, 0.03541, -0.9975, -0.05008, 0.05008, -0.9975, -0.03541, 0.06133, -0.9975, -0.01833, 0.06841, -0.9975, 4.131e-08, 0.07082, -0.9975, 0.01833, 0.06841, -0.9975, 0.03541, 0.06133, -0.9975, 0.05008, 0.05008, -0.9975, 0.06133, 0.03541, -0.9975, 0.08249, 0.01977, -0.9964, 0.09896, -1.723e-07, -0.9951, -0.4467, 0.2579, 0.8567, -0.4982, 0.1335, 0.8567, -0.1364, 0.03654, 0.99, -0.1223, 0.07059, 0.99, -0.4989, -0.8642, 0.06505, -0.4833, -0.8371, 0.2561, -0.6835, -0.6835, 0.2561, -0.7056, -0.7056, 0.06505, -0.1223, 0.07059, 0.99, -0.09981, 0.09983, 0.99, -0.3647, 0.3647, 0.8567, -0.4467, 0.2579, 0.8567, 0.5145, 0.1356, 0.8467, 0.153, 0.03852, 0.9875, 0.1774, 1.418e-07, 0.9841, 0.5512, 4.945e-09, 0.8344, 0.3512, 0.08988, -0.932, 0.7064, 0.1873, -0.6825, 0.746, 8.205e-08, -0.666, 0.3921, -3.299e-08, -0.9199, 0.4182, -0.7243, 0.5482, 0.2165, -0.8078, 0.5482, 0.2502, -0.9337, 0.2562, 0.4833, -0.8371, 0.2561, -0.9639, -0.2583, -0.06505, -0.9979, -3.302e-07, -0.06506, -0.9486, -3.192e-07, -0.3166, -0.9162, -0.2455, -0.3166, 0.01833, 0.06841, -0.9975, 0.08693, 0.3244, -0.9419, 0.1679, 0.2909, -0.9419, 0.03541, 0.06133, -0.9975, -0.2583, 0.9639, 0.06506, -4.676e-07, 0.9979, 0.06506, -1.687e-07, 0.9979, -0.06506, -0.2583, 0.9639, -0.06506, 0.4182, -0.7243, 0.5482, 0.5914, -0.5914, 0.5482, 0.3647, -0.3647, 0.8567, 0.2579, -0.4467, 0.8567, 0.3512, 0.08988, -0.932, 0.08249, 0.01977, -0.9964, 0.06133, 0.03541, -0.9975, 0.2909, 0.1679, -0.9419, 0.5145, -0.1356, 0.8467, 0.4467, -0.2579, 0.8567, 0.7243, -0.4182, 0.5482, 0.8103, -0.217, 0.5444, 0.0, 0.9659, 0.2588, 0.0, 0.866, 0.5, 0.0, 0.866, 0.5, 0.0, 0.9659, 0.2588, -0.4989, -0.8642, -0.06505, -0.2583, -0.9639, -0.06506, -0.2583, -0.9639, 0.06506, -0.4989, -0.8642, 0.06505, -0.2579, -0.4467, 0.8567, -0.1335, -0.4982, 0.8567, -0.03652, -0.1364, 0.99, -0.07057, -0.1223, 0.99, -0.7056, -0.7056, 0.06505, -0.6835, -0.6835, 0.2561, -0.8371, -0.4833, 0.2561, -0.8642, -0.4989, 0.06505, 2.384e-07, -1.0, 0.0, 2.384e-07, -1.0, 0.0, 2.384e-07, -1.0, 0.0, 2.384e-07, -1.0, 0.0, -0.4989, 0.8642, 0.06505, -0.4833, 0.8371, 0.2562, -0.2502, 0.9337, 0.2562, -0.2583, 0.9639, 0.06506, 0.2583, 0.9639, 0.06506, 0.4989, 0.8642, 0.06505, 0.4989, 0.8642, -0.06505, 0.2583, 0.9639, -0.06506, -0.2909, -0.1679, -0.9419, -0.2375, -0.2375, -0.9419, -0.5074, -0.5074, -0.6965, -0.6214, -0.3588, -0.6965, 0.1857, 0.6931, -0.6965, -2.129e-08, 0.7176, -0.6965, -1.757e-07, 0.9486, -0.3166, 0.2455, 0.9162, -0.3166, -0.9162, 0.2455, -0.3166, -0.8215, 0.4743, -0.3166, -0.6214, 0.3588, -0.6965, -0.6931, 0.1857, -0.6965, 0.2579, -0.4467, 0.8567, 0.3647, -0.3647, 0.8567, 0.09986, -0.09984, 0.99, 0.07061, -0.1223, 0.99, -1.066e-07, 5.328e-08, 1.0, -1.066e-07, 5.328e-08, 1.0, -5.339e-08, 0.0654, 0.9979, -5.339e-08, 0.0654, 0.9979, 0.06133, -0.03541, -0.9975, 0.2909, -0.1679, -0.9419, 0.2375, -0.2375, -0.9419, 0.05008, -0.05008, -0.9975, -0.7176, -2.679e-07, -0.6965, -0.6931, 0.1857, -0.6965, -0.3244, 0.08693, -0.9419, -0.3359, -3.942e-07, -0.9419, -0.1857, 0.6931, -0.6965, -0.3588, 0.6214, -0.6965, -0.4743, 0.8215, -0.3166, -0.2455, 0.9162, -0.3166, -0.6931, 0.1857, -0.6965, -0.6214, 0.3588, -0.6965, -0.2909, 0.1679, -0.9419, -0.3244, 0.08693, -0.9419, 0.2165, 0.8078, 0.5482, 0.4182, 0.7243, 0.5482, 0.4833, 0.8371, 0.2562, 0.2502, 0.9337, 0.2562, 0.0, -0.5158, 0.8567, 0.1335, -0.4982, 0.8567, 0.03656, -0.1364, 0.99, 1.989e-05, -0.1412, 0.99, 0.7064, 0.1873, -0.6825, 0.6214, 0.3588, -0.6965, 0.8215, 0.4743, -0.3166, 0.9176, 0.2459, -0.3123, 0.2583, -0.9639, 0.06506, 0.2502, -0.9337, 0.2562, 1.34e-07, -0.9666, 0.2562, 1.904e-07, -0.9979, 0.06507, -0.1335, 0.4982, 0.8567, -0.2579, 0.4467, 0.8567, -0.07057, 0.1223, 0.99, -0.03652, 0.1364, 0.99, -0.9639, 0.2583, -0.06505, -0.9979, -3.302e-07, -0.06506, -0.9979, -1.181e-07, 0.06505, -0.9639, 0.2583, 0.06505, 0.1335, -0.4982, 0.8567, 0.2579, -0.4467, 0.8567, 0.07061, -0.1223, 0.99, 0.03656, -0.1364, 0.99, -0.2165, -0.8078, 0.5482, -0.4182, -0.7243, 0.5482, -0.4833, -0.8371, 0.2561, -0.2502, -0.9337, 0.2562, -0.6214, -0.3588, -0.6965, -0.5074, -0.5074, -0.6965, -0.6707, -0.6707, -0.3166, -0.8215, -0.4743, -0.3166, -0.6214, 0.3588, -0.6965, -0.5074, 0.5074, -0.6965, -0.2375, 0.2375, -0.9419, -0.2909, 0.1679, -0.9419, 1.377e-07, -0.7176, -0.6965, -0.1857, -0.6931, -0.6965, -0.08693, -0.3244, -0.9419, -1.034e-08, -0.3359, -0.9419, -0.2579, 0.4467, 0.8567, -0.3647, 0.3647, 0.8567, -0.09981, 0.09983, 0.99, -0.07057, 0.1223, 0.99, -0.4182, -0.7243, 0.5482, -0.5914, -0.5914, 0.5482, -0.6835, -0.6835, 0.2561, -0.4833, -0.8371, 0.2561, 0.2909, 0.1679, -0.9419, 0.2375, 0.2375, -0.9419, 0.5074, 0.5074, -0.6965, 0.6214, 0.3588, -0.6965, 0.9979, 3.832e-07, -0.06505, 0.9639, -0.2583, -0.06505, 0.9176, -0.2459, -0.3122, 0.9513, 4.266e-07, -0.3082, 0.2455, 0.9162, -0.3166, 0.4743, 0.8215, -0.3166, 0.3588, 0.6214, -0.6965, 0.1857, 0.6931, -0.6965, -0.9162, -0.2455, -0.3166, -0.8215, -0.4743, -0.3166, -0.8642, -0.4989, -0.06505, -0.9639, -0.2583, -0.06505, -1.823e-07, 0.5158, 0.8567, 0.1335, 0.4982, 0.8567, 0.2165, 0.8078, 0.5482, 2.392e-07, 0.8363, 0.5482, 0.5074, -0.5074, -0.6965, 0.6214, -0.3588, -0.6965, 0.8215, -0.4743, -0.3166, 0.6707, -0.6707, -0.3166, -0.4743, -0.8215, -0.3166, -0.6707, -0.6707, -0.3166, -0.5074, -0.5074, -0.6965, -0.3588, -0.6214, -0.6965, -0.8078, -0.2165, 0.5482, -0.8363, -2.786e-07, 0.5482, -0.9666, -2.68e-08, 0.2562, -0.9337, -0.2502, 0.2561, 4.989e-08, 0.3359, -0.9419, 4.131e-08, 0.07082, -0.9975, -0.01833, 0.06841, -0.9975, -0.08693, 0.3244, -0.9419, -0.9979, -1.181e-07, 0.06505, -0.9666, -2.68e-08, 0.2562, -0.9337, 0.2502, 0.2562, -0.9639, 0.2583, 0.06505, -0.3244, -0.08693, -0.9419, -0.06841, -0.01833, -0.9975, -0.06133, -0.03541, -0.9975, -0.2909, -0.1679, -0.9419, -0.9639, -0.2583, -0.06505, -0.8642, -0.4989, -0.06505, -0.8642, -0.4989, 0.06505, -0.9639, -0.2583, 0.06505, 0.6214, 0.3588, -0.6965, 0.7064, 0.1873, -0.6825, 0.3512, 0.08988, -0.932, 0.2909, 0.1679, -0.9419, 0.6835, 0.6835, 0.2561, 0.4833, 0.8371, 0.2562, 0.4182, 0.7243, 0.5482, 0.5914, 0.5914, 0.5482, -0.9337, -0.2502, 0.2561, -0.8371, -0.4833, 0.2561, -0.7243, -0.4182, 0.5482, -0.8078, -0.2165, 0.5482, -0.9337, -0.2502, 0.2561, -0.9639, -0.2583, 0.06505, -0.8642, -0.4989, 0.06505, -0.8371, -0.4833, 0.2561, 0.0825, -0.01977, -0.9964, 0.3512, -0.08988, -0.932, 0.2909, -0.1679, -0.9419, 0.06133, -0.03541, -0.9975, 0.6214, -0.3588, -0.6965, 0.7064, -0.1873, -0.6825, 0.9176, -0.2459, -0.3122, 0.8215, -0.4743, -0.3166, -0.9639, 0.2583, 0.06505, -0.9337, 0.2502, 0.2562, -0.8371, 0.4833, 0.2561, -0.8642, 0.4989, 0.06505, 0.03541, -0.06133, -0.9975, 0.1679, -0.2909, -0.9419, 0.08693, -0.3244, -0.9419, 0.01833, -0.06841, -0.9975, 0.2375, 0.2375, -0.9419, 0.1679, 0.2909, -0.9419, 0.3588, 0.6214, -0.6965, 0.5074, 0.5074, -0.6965, 1.904e-07, -0.9979, 0.06507, 1.34e-07, -0.9666, 0.2562, -0.2502, -0.9337, 0.2562, -0.2583, -0.9639, 0.06506, -0.3588, -0.6214, -0.6965, -0.1857, -0.6931, -0.6965, -0.2455, -0.9162, -0.3166, -0.4743, -0.8215, -0.3166, 0.4467, 0.2579, 0.8567, 0.3647, 0.3647, 0.8567, 0.09985, 0.09983, 0.99, 0.1223, 0.07059, 0.99, 0.6707, -0.6707, -0.3166, 0.8215, -0.4743, -0.3166, 0.8642, -0.4989, -0.06505, 0.7056, -0.7056, -0.06505, 0.4743, -0.8215, -0.3166, 0.6707, -0.6707, -0.3166, 0.7056, -0.7056, -0.06505, 0.4989, -0.8642, -0.06505, 0.6835, 0.6835, 0.2561, 0.7056, 0.7056, 0.06505, 0.4989, 0.8642, 0.06505, 0.4833, 0.8371, 0.2562, -0.8078, 0.2165, 0.5482, -0.8363, -2.786e-07, 0.5482, -0.5158, -2.538e-07, 0.8567, -0.4982, 0.1335, 0.8567, -0.8371, -0.4833, 0.2561, -0.6835, -0.6835, 0.2561, -0.5914, -0.5914, 0.5482, -0.7243, -0.4182, 0.5482, 0.8371, -0.4833, 0.2561, 0.8642, -0.4989, 0.06505, 0.9639, -0.2583, 0.06505, 0.9337, -0.2502, 0.2561, -0.9979, -3.302e-07, -0.06506, -0.9639, -0.2583, -0.06505, -0.9639, -0.2583, 0.06505, -0.9979, -1.181e-07, 0.06505, 0.9639, 0.2583, -0.06505, 0.8642, 0.4989, -0.06505, 0.8642, 0.4989, 0.06505, 0.9639, 0.2583, 0.06505, 0.0, 0.7071, 0.7071, 0.0, 0.5, 0.866, 0.0, 0.5, 0.866, 0.0, 0.7071, 0.7071, -0.6707, 0.6707, -0.3166, -0.8215, 0.4743, -0.3166, -0.8642, 0.4989, -0.06505, -0.7056, 0.7056, -0.06505, -0.4982, -0.1335, 0.8567, -0.4467, -0.2579, 0.8567, -0.1222, -0.07059, 0.99, -0.1364, -0.03654, 0.99, 0.8103, 0.217, 0.5444, 0.7243, 0.4182, 0.5482, 0.4467, 0.2579, 0.8567, 0.5145, 0.1356, 0.8467, -0.7056, -0.7056, -0.06505, -0.4989, -0.8642, -0.06505, -0.4989, -0.8642, 0.06505, -0.7056, -0.7056, 0.06505, -0.8642, 0.4989, 0.06505, -0.8371, 0.4833, 0.2561, -0.6835, 0.6835, 0.2561, -0.7056, 0.7056, 0.06505, -4.676e-07, 0.9979, 0.06506, -4.142e-08, 0.9666, 0.2562, 0.2502, 0.9337, 0.2562, 0.2583, 0.9639, 0.06506, 0.2909, 0.1679, -0.9419, 0.06133, 0.03541, -0.9975, 0.05008, 0.05008, -0.9975, 0.2375, 0.2375, -0.9419, 0.3647, 0.3647, 0.8567, 0.4467, 0.2579, 0.8567, 0.7243, 0.4182, 0.5482, 0.5914, 0.5914, 0.5482, 0.6835, -0.6835, 0.2561, 0.7056, -0.7056, 0.06504, 0.8642, -0.4989, 0.06505, 0.8371, -0.4833, 0.2561, 0.4467, -0.2579, 0.8567, 0.5145, -0.1356, 0.8467, 0.153, -0.03852, 0.9875, 0.1223, -0.07059, 0.99, 0.5512, 4.945e-09, 0.8344, 0.5145, -0.1356, 0.8467, 0.8103, -0.217, 0.5444, 0.8411, 4.105e-07, 0.5409, 0.6214, 0.3588, -0.6965, 0.5074, 0.5074, -0.6965, 0.6707, 0.6707, -0.3166, 0.8215, 0.4743, -0.3166, -0.1412, 2.097e-08, 0.99, -0.1364, 0.03654, 0.99, -0.4982, 0.1335, 0.8567, -0.5158, -2.538e-07, 0.8567, -0.4182, 0.7243, 0.5482, -0.2165, 0.8078, 0.5482, -0.2502, 0.9337, 0.2562, -0.4833, 0.8371, 0.2562, 0.03656, -0.1364, 0.99, 0.07061, -0.1223, 0.99, 0.09986, -0.09984, 0.99, 0.1223, -0.07059, 0.99, 0.153, -0.03852, 0.9875, 0.1774, 1.418e-07, 0.9841, 0.153, 0.03852, 0.9875, 0.1223, 0.07059, 0.99, 0.09985, 0.09983, 0.99, 0.07061, 0.1223, 0.99, 0.03656, 0.1364, 0.99, 1.989e-05, 0.1412, 0.99, -0.03652, 0.1364, 0.99, -0.07057, 0.1223, 0.99, -0.09981, 0.09983, 0.99, -0.1223, 0.07059, 0.99, -0.1364, 0.03654, 0.99, -0.1412, 2.097e-08, 0.99, -0.1364, -0.03654, 0.99, -0.1222, -0.07059, 0.99, -0.09981, -0.09983, 0.99, -0.07057, -0.1223, 0.99, -0.03652, -0.1364, 0.99, 1.989e-05, -0.1412, 0.99, 0.9979, 3.832e-07, -0.06505, 0.9639, 0.2583, -0.06505, 0.9639, 0.2583, 0.06505, 0.9979, 7.062e-07, 0.06505, 0.9337, 0.2502, 0.2561, 0.8103, 0.217, 0.5444, 0.8411, 4.105e-07, 0.5409, 0.9666, 7.821e-07, 0.2562, 0.8642, 0.4989, 0.06505, 0.8371, 0.4833, 0.2561, 0.9337, 0.2502, 0.2561, 0.9639, 0.2583, 0.06505, -0.1679, 0.2909, -0.9419, -0.2375, 0.2375, -0.9419, -0.5074, 0.5074, -0.6965, -0.3588, 0.6214, -0.6965, -0.8215, 0.4743, -0.3166, -0.6707, 0.6707, -0.3166, -0.5074, 0.5074, -0.6965, -0.6214, 0.3588, -0.6965, 0.7064, 0.1873, -0.6825, 0.9176, 0.2459, -0.3123, 0.9513, 4.266e-07, -0.3082, 0.746, 8.205e-08, -0.666])] * 3)])

# ---- objects
ob_ms621fe_fl11e = bpy.data.objects.new('MS621FE-FL11E', me_ms621fe_fl11e)

# ---- transforms, parenting, visibility, modifiers, constraints
ob_ms621fe_fl11e.location = (0.0, 0.0, 0.0)
_m = ob_ms621fe_fl11e.modifiers.new('Bevel', 'BEVEL')
_m.width = 0.003
_m.width_pct = 0.003
_m.segments = 3

# ---- collection membership
col_ms621fe_fl11e.objects.link(ob_ms621fe_fl11e)

# ---- scene / render settings (as saved in the file)
scene.frame_start = 1; scene.frame_end = 250; scene.frame_set(23)
scene.render.engine = 'BLENDER_EEVEE_NEXT'
scene.cycles.sampling_pattern = 'TABULATED_SOBOL'
scene.cycles.use_light_tree = False
scene.eevee.ray_tracing_options.trace_max_roughness = 0.0
scene.view_settings.view_transform = 'Filmic'
bpy.context.view_layer.update()

# ---- added for rendering (the .blend has no active camera and no usable light): camera, sun
cam_auto = bpy.data.cameras.new('AutoCamera')
cam_auto.lens = 50.0
cam_auto.sensor_width = 36.0
cam_auto.clip_end = 1000.0
ob_auto_camera = bpy.data.objects.new('AutoCamera', cam_auto)
scene.collection.objects.link(ob_auto_camera)
ob_auto_camera.location = (10.9716, -13.1315, 10.1086)
ob_auto_camera.rotation_euler = (1.09748, -7.21219e-08, 0.694738)
scene.camera = ob_auto_camera
light_auto_sun = bpy.data.lights.new('AutoSun', 'SUN')
light_auto_sun.energy = 3.0
light_auto_sun.angle = 0.0523599
ob_auto_sun = bpy.data.objects.new('AutoSun', light_auto_sun)
scene.collection.objects.link(ob_auto_sun)
ob_auto_sun.rotation_euler = (0.872665, 0.174533, 0.523599)
bpy.context.view_layer.update()
